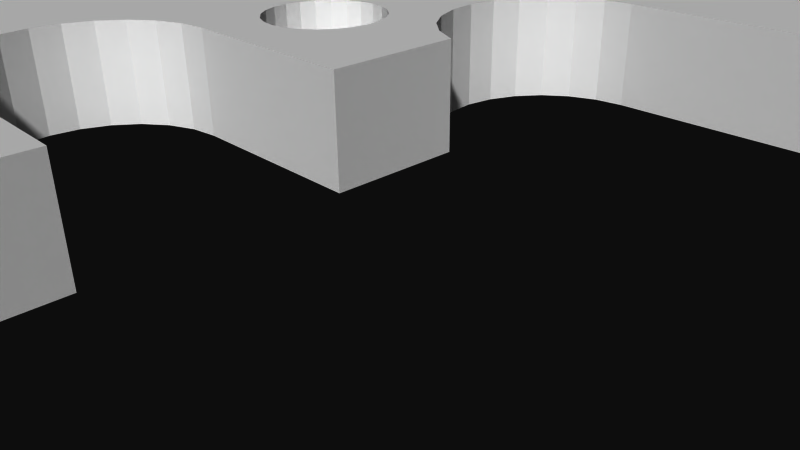 # Source: 12237.blend  (saved by Blender 2.72.0; exported with 4.5.12 LTS)
import bpy
from mathutils import Matrix  # noqa: F401  (used for matrix-valued properties, if any)

bpy.ops.wm.read_factory_settings(use_empty=True)
scene = bpy.context.scene
scene.name = 'Scene'

# ---- collections
col_collection_1 = bpy.data.collections.new('Collection 1'); scene.collection.children.link(col_collection_1)

# ---- materials (node trees are filled in below, after node groups)
mat_material = bpy.data.materials.new('Material')
mat_material.alpha_threshold = 0.0
mat_material.use_transparent_shadow = False
mat_material.diffuse_color = (1.0, 1.0, 1.0, 1.0)
mat_material.specular_color = (0.902, 0.902, 0.902)
mat_material.roughness = 0.5

# ---- material node trees

# ---- world
world_world = bpy.data.worlds.new('World'); scene.world = world_world
world_world.color = (0.05088, 0.05088, 0.05088)
world_world.use_sun_shadow = False
world_world.sun_shadow_jitter_overblur = 0.0
world_world.cycles.sampling_method = 'MANUAL'
world_world.cycles.sample_map_resolution = 256

# ---- cameras
cam_camera = bpy.data.cameras.new('Camera')
cam_camera.clip_end = 100.0
cam_camera.lens = 35.0
cam_camera.sensor_width = 32.0
cam_camera.sensor_height = 18.0
cam_camera.ortho_scale = 7.314
cam_camera.dof.focus_distance = 0.0
cam_camera.dof.aperture_fstop = 128.0

# ---- meshes
me_model = bpy.data.meshes.new('Model')
me_model.from_pydata([(-7.053, -1.143, 3.6), (-7.053, 1.143, 3.6), (-7.403, 1.143, 3.647), (-7.403, -1.143, 3.647), (-7.729, -1.143, 3.782), (-7.729, 1.143, 3.782), (-8.009, -1.143, 3.997), (-8.009, 1.143, 3.997), (-8.224, -1.143, 4.277), (-8.224, 1.143, 4.277), (-8.359, -1.143, 4.603), (-8.359, 1.143, 4.603), (-8.406, -1.143, 4.953), (-8.406, 1.143, 4.953), (-8.359, -1.143, 5.303), (-8.224, -1.143, 5.629), (-8.359, 1.143, 5.303), (-8.224, 1.143, 5.629), (-8.009, -1.143, 5.909), (-8.009, 1.143, 5.909), (-7.729, -1.143, 6.124), (-7.403, -1.143, 6.259), (-7.729, 1.143, 6.124), (-7.403, 1.143, 6.259), (-7.053, -1.143, 6.306), (-7.053, 1.143, 6.306), (41.23, -1.143, 3.6), (41.23, 1.143, 3.6), (40.88, 1.143, 3.647), (40.88, -1.143, 3.647), (40.56, -1.143, 3.782), (40.56, 1.143, 3.782), (40.28, -1.143, 3.997), (40.28, 1.143, 3.997), (40.06, -1.143, 4.277), (40.06, 1.143, 4.277), (39.93, -1.143, 4.603), (39.93, 1.143, 4.603), (39.88, -1.143, 4.953), (39.88, 1.143, 4.953), (39.93, -1.143, 5.303), (40.06, -1.143, 5.629), (39.93, 1.143, 5.303), (40.06, 1.143, 5.629), (40.28, -1.143, 5.909), (40.28, 1.143, 5.909), (40.56, -1.143, 6.124), (40.88, -1.143, 6.259), (40.56, 1.143, 6.124), (40.88, 1.143, 6.259), (41.23, -1.143, 6.306), (41.23, 1.143, 6.306), (-7.053, -1.143, -6.306), (-7.053, 1.143, -6.306), (-7.403, 1.143, -6.259), (-7.403, -1.143, -6.259), (-7.729, -1.143, -6.124), (-7.729, 1.143, -6.124), (-8.009, -1.143, -5.909), (-8.009, 1.143, -5.909), (-8.224, -1.143, -5.629), (-8.224, 1.143, -5.629), (-8.359, -1.143, -5.303), (-8.359, 1.143, -5.303), (-8.406, -1.143, -4.953), (-8.406, 1.143, -4.953), (-8.359, -1.143, -4.603), (-8.224, -1.143, -4.277), (-8.359, 1.143, -4.603), (-8.224, 1.143, -4.277), (-8.009, -1.143, -3.997), (-8.009, 1.143, -3.997), (-7.729, -1.143, -3.782), (-7.403, -1.143, -3.647), (-7.729, 1.143, -3.782), (-7.403, 1.143, -3.647), (-7.053, -1.143, -3.6), (-7.053, 1.143, -3.6), (41.23, -1.143, -6.306), (41.23, 1.143, -6.306), (40.88, 1.143, -6.259), (40.88, -1.143, -6.259), (40.56, -1.143, -6.124), (40.56, 1.143, -6.124), (40.28, -1.143, -5.909), (40.28, 1.143, -5.909), (40.06, -1.143, -5.629), (40.06, 1.143, -5.629), (39.93, -1.143, -5.303), (39.93, 1.143, -5.303), (39.88, -1.143, -4.953), (39.88, 1.143, -4.953), (39.93, -1.143, -4.603), (40.06, -1.143, -4.277), (39.93, 1.143, -4.603), (40.06, 1.143, -4.277), (40.28, -1.143, -3.997), (40.28, 1.143, -3.997), (40.56, -1.143, -3.782), (40.88, -1.143, -3.647), (40.56, 1.143, -3.782), (40.88, 1.143, -3.647), (41.23, -1.143, -3.6), (41.23, 1.143, -3.6), (-17.88, -1.143, -7.297), (-17.42, -1.143, -7.358), (-17.42, 1.143, -7.358), (-18.3, -1.143, -7.119), (-17.88, 1.143, -7.297), (-18.67, -1.143, -6.837), (-18.3, 1.143, -7.119), (-18.67, 1.143, -6.837), (-18.96, -1.143, -6.469), (-18.96, 1.143, -6.469), (-19.13, -1.143, -6.04), (-19.13, 1.143, -6.04), (-19.19, -1.143, -5.58), (-19.13, -1.143, -5.119), (-19.19, 1.143, -5.58), (-19.13, 1.143, -5.119), (-18.96, -1.143, -4.691), (-18.96, 1.143, -4.691), (-18.67, -1.143, -4.322), (-18.3, -1.143, -4.04), (-18.67, 1.143, -4.322), (-17.88, -1.143, -3.862), (-18.3, 1.143, -4.04), (-17.88, 1.143, -3.862), (-17.42, -1.143, -3.802), (-17.42, 1.143, -3.802), (-17.88, -1.143, 3.862), (-17.42, -1.143, 3.802), (-17.42, 1.143, 3.802), (-18.3, -1.143, 4.04), (-17.88, 1.143, 3.862), (-18.67, -1.143, 4.322), (-18.3, 1.143, 4.04), (-18.67, 1.143, 4.322), (-18.96, -1.143, 4.691), (-18.96, 1.143, 4.691), (-19.13, -1.143, 5.119), (-19.13, 1.143, 5.119), (-19.19, -1.143, 5.58), (-19.13, -1.143, 6.04), (-19.19, 1.143, 5.58), (-19.13, 1.143, 6.04), (-18.96, -1.143, 6.469), (-18.96, 1.143, 6.469), (-18.67, -1.143, 6.837), (-18.3, -1.143, 7.119), (-18.67, 1.143, 6.837), (-17.88, -1.143, 7.297), (-18.3, 1.143, 7.119), (-17.88, 1.143, 7.297), (-17.42, -1.143, 7.358), (-17.42, 1.143, 7.358), (-44.82, -1.143, -7.297), (-44.36, -1.143, -7.358), (-44.36, 1.143, -7.358), (-45.25, -1.143, -7.119), (-44.82, 1.143, -7.297), (-45.61, -1.143, -6.837), (-45.25, 1.143, -7.119), (-45.61, 1.143, -6.837), (-45.9, -1.143, -6.469), (-45.9, 1.143, -6.469), (-46.07, -1.143, -6.04), (-46.07, 1.143, -6.04), (-46.13, -1.143, -5.58), (-46.07, -1.143, -5.119), (-46.13, 1.143, -5.58), (-46.07, 1.143, -5.119), (-45.9, -1.143, -4.691), (-45.9, 1.143, -4.691), (-45.61, -1.143, -4.322), (-45.25, -1.143, -4.04), (-45.61, 1.143, -4.322), (-44.82, -1.143, -3.862), (-45.25, 1.143, -4.04), (-44.82, 1.143, -3.862), (-44.36, -1.143, -3.802), (-44.36, 1.143, -3.802), (-44.82, -1.143, 3.862), (-44.36, -1.143, 3.802), (-44.36, 1.143, 3.802), (-45.25, -1.143, 4.04), (-44.82, 1.143, 3.862), (-45.61, -1.143, 4.322), (-45.25, 1.143, 4.04), (-45.61, 1.143, 4.322), (-45.9, -1.143, 4.691), (-45.9, 1.143, 4.691), (-46.07, -1.143, 5.119), (-46.07, 1.143, 5.119), (-46.13, -1.143, 5.58), (-46.07, -1.143, 6.04), (-46.13, 1.143, 5.58), (-46.07, 1.143, 6.04), (-45.9, -1.143, 6.469), (-45.9, 1.143, 6.469), (-45.61, -1.143, 6.837), (-45.25, -1.143, 7.119), (-45.61, 1.143, 6.837), (-44.82, -1.143, 7.297), (-45.25, 1.143, 7.119), (-44.82, 1.143, 7.297), (-44.36, -1.143, 7.358), (-44.36, 1.143, 7.358), (-38.26, -1.143, 10.42), (-37.8, -1.143, 10.36), (-37.8, 1.143, 10.36), (-38.69, -1.143, 10.6), (-38.26, 1.143, 10.42), (-39.06, -1.143, 10.88), (-38.69, 1.143, 10.6), (-39.06, 1.143, 10.88), (-39.34, -1.143, 11.25), (-39.34, 1.143, 11.25), (-39.52, -1.143, 11.68), (-39.52, 1.143, 11.68), (-39.58, -1.143, 12.14), (-39.52, -1.143, 12.6), (-39.58, 1.143, 12.14), (-39.52, 1.143, 12.6), (-39.34, -1.143, 13.02), (-39.34, 1.143, 13.02), (-39.06, -1.143, 13.39), (-38.69, -1.143, 13.67), (-39.06, 1.143, 13.39), (-38.26, -1.143, 13.85), (-38.69, 1.143, 13.67), (-38.26, 1.143, 13.85), (-37.8, -1.143, 13.91), (-37.8, 1.143, 13.91), (-24.43, -1.143, 10.42), (-23.97, -1.143, 10.36), (-23.97, 1.143, 10.36), (-24.86, -1.143, 10.6), (-24.43, 1.143, 10.42), (-25.23, -1.143, 10.88), (-24.86, 1.143, 10.6), (-25.23, 1.143, 10.88), (-25.51, -1.143, 11.25), (-25.51, 1.143, 11.25), (-25.69, -1.143, 11.68), (-25.69, 1.143, 11.68), (-25.75, -1.143, 12.14), (-25.69, -1.143, 12.6), (-25.75, 1.143, 12.14), (-25.69, 1.143, 12.6), (-25.51, -1.143, 13.02), (-25.51, 1.143, 13.02), (-25.23, -1.143, 13.39), (-24.86, -1.143, 13.67), (-25.23, 1.143, 13.39), (-24.43, -1.143, 13.85), (-24.86, 1.143, 13.67), (-24.43, 1.143, 13.85), (-23.97, -1.143, 13.91), (-23.97, 1.143, 13.91), (-38.26, -1.143, -13.85), (-37.8, -1.143, -13.91), (-37.8, 1.143, -13.91), (-38.69, -1.143, -13.67), (-38.26, 1.143, -13.85), (-39.06, -1.143, -13.39), (-38.69, 1.143, -13.67), (-39.06, 1.143, -13.39), (-39.34, -1.143, -13.02), (-39.34, 1.143, -13.02), (-39.52, -1.143, -12.6), (-39.52, 1.143, -12.6), (-39.58, -1.143, -12.14), (-39.52, -1.143, -11.68), (-39.58, 1.143, -12.14), (-39.52, 1.143, -11.68), (-39.34, -1.143, -11.25), (-39.34, 1.143, -11.25), (-39.06, -1.143, -10.88), (-38.69, -1.143, -10.6), (-39.06, 1.143, -10.88), (-38.26, -1.143, -10.42), (-38.69, 1.143, -10.6), (-38.26, 1.143, -10.42), (-37.8, -1.143, -10.36), (-37.8, 1.143, -10.36), (-24.43, -1.143, -13.85), (-23.97, -1.143, -13.91), (-23.97, 1.143, -13.91), (-24.86, -1.143, -13.67), (-24.43, 1.143, -13.85), (-25.23, -1.143, -13.39), (-24.86, 1.143, -13.67), (-25.23, 1.143, -13.39), (-25.51, -1.143, -13.02), (-25.51, 1.143, -13.02), (-25.69, -1.143, -12.6), (-25.69, 1.143, -12.6), (-25.75, -1.143, -12.14), (-25.69, -1.143, -11.68), (-25.75, 1.143, -12.14), (-25.69, 1.143, -11.68), (-25.51, -1.143, -11.25), (-25.51, 1.143, -11.25), (-25.23, -1.143, -10.88), (-24.86, -1.143, -10.6), (-25.23, 1.143, -10.88), (-24.43, -1.143, -10.42), (-24.86, 1.143, -10.6), (-24.43, 1.143, -10.42), (-23.97, -1.143, -10.36), (-23.97, 1.143, -10.36), (-17.88, -1.143, 11.75), (-17.42, -1.143, 11.69), (-17.42, 1.143, 11.69), (-18.3, -1.143, 11.93), (-17.88, 1.143, 11.75), (-18.67, -1.143, 12.21), (-18.3, 1.143, 11.93), (-18.67, 1.143, 12.21), (-18.96, -1.143, 12.58), (-18.96, 1.143, 12.58), (-19.13, -1.143, 13.01), (-19.13, 1.143, 13.01), (-19.19, -1.143, 13.47), (-19.13, -1.143, 13.93), (-19.19, 1.143, 13.47), (-19.13, 1.143, 13.93), (-18.96, -1.143, 14.36), (-18.96, 1.143, 14.36), (-18.67, -1.143, 14.73), (-18.3, -1.143, 15.01), (-18.67, 1.143, 14.73), (-17.88, -1.143, 15.19), (-18.3, 1.143, 15.01), (-17.88, 1.143, 15.19), (-17.42, -1.143, 15.25), (-17.42, 1.143, 15.25), (-44.82, -1.143, 11.75), (-44.36, -1.143, 11.69), (-44.36, 1.143, 11.69), (-45.25, -1.143, 11.93), (-44.82, 1.143, 11.75), (-45.61, -1.143, 12.21), (-45.25, 1.143, 11.93), (-45.61, 1.143, 12.21), (-45.9, -1.143, 12.58), (-45.9, 1.143, 12.58), (-46.07, -1.143, 13.01), (-46.07, 1.143, 13.01), (-46.13, -1.143, 13.47), (-46.07, -1.143, 13.93), (-46.13, 1.143, 13.47), (-46.07, 1.143, 13.93), (-45.9, -1.143, 14.36), (-45.9, 1.143, 14.36), (-45.61, -1.143, 14.73), (-45.25, -1.143, 15.01), (-45.61, 1.143, 14.73), (-44.82, -1.143, 15.19), (-45.25, 1.143, 15.01), (-44.82, 1.143, 15.19), (-44.36, -1.143, 15.25), (-44.36, 1.143, 15.25), (-44.82, -1.143, -15.19), (-44.36, -1.143, -15.25), (-44.36, 1.143, -15.25), (-45.25, -1.143, -15.01), (-44.82, 1.143, -15.19), (-45.61, -1.143, -14.73), (-45.25, 1.143, -15.01), (-45.61, 1.143, -14.73), (-45.9, -1.143, -14.36), (-45.9, 1.143, -14.36), (-46.07, -1.143, -13.93), (-46.07, 1.143, -13.93), (-46.13, -1.143, -13.47), (-46.07, -1.143, -13.01), (-46.13, 1.143, -13.47), (-46.07, 1.143, -13.01), (-45.9, -1.143, -12.58), (-45.9, 1.143, -12.58), (-45.61, -1.143, -12.21), (-45.25, -1.143, -11.93), (-45.61, 1.143, -12.21), (-44.82, -1.143, -11.75), (-45.25, 1.143, -11.93), (-44.82, 1.143, -11.75), (-44.36, -1.143, -11.69), (-44.36, 1.143, -11.69), (-17.88, -1.143, -15.19), (-17.42, -1.143, -15.25), (-17.42, 1.143, -15.25), (-18.3, -1.143, -15.01), (-17.88, 1.143, -15.19), (-18.67, -1.143, -14.73), (-18.3, 1.143, -15.01), (-18.67, 1.143, -14.73), (-18.96, -1.143, -14.36), (-18.96, 1.143, -14.36), (-19.13, -1.143, -13.93), (-19.13, 1.143, -13.93), (-19.19, -1.143, -13.47), (-19.13, -1.143, -13.01), (-19.19, 1.143, -13.47), (-19.13, 1.143, -13.01), (-18.96, -1.143, -12.58), (-18.96, 1.143, -12.58), (-18.67, -1.143, -12.21), (-18.3, -1.143, -11.93), (-18.67, 1.143, -12.21), (-17.88, -1.143, -11.75), (-18.3, 1.143, -11.93), (-17.88, 1.143, -11.75), (-17.42, -1.143, -11.69), (-17.42, 1.143, -11.69), (-23.97, -1.143, 5.137), (-23.97, 1.143, 5.137), (-24.43, 1.143, 5.197), (-24.43, -1.143, 5.197), (-24.86, -1.143, 5.375), (-24.86, 1.143, 5.375), (-25.23, -1.143, 5.658), (-25.23, 1.143, 5.658), (-25.51, -1.143, 6.026), (-25.51, 1.143, 6.026), (-25.69, -1.143, 6.455), (-25.69, 1.143, 6.455), (-25.75, -1.143, 6.915), (-25.75, 1.143, 6.915), (-25.69, -1.143, 7.375), (-25.69, 1.143, 7.375), (-25.51, -1.143, 7.804), (-25.51, 1.143, 7.804), (-25.23, -1.143, 8.172), (-25.23, 1.143, 8.172), (-24.86, -1.143, 8.455), (-24.86, 1.143, 8.455), (-24.43, -1.143, 8.632), (-24.43, 1.143, 8.632), (-23.97, -1.143, 8.693), (-23.97, 1.143, 8.693), (-30.89, -1.143, 8.001), (-30.89, 1.143, 8.001), (-31.35, 1.143, 8.062), (-31.35, -1.143, 8.062), (-31.77, -1.143, 8.239), (-31.77, 1.143, 8.239), (-32.14, -1.143, 8.522), (-32.14, 1.143, 8.522), (-32.43, -1.143, 8.89), (-32.43, 1.143, 8.89), (-32.6, -1.143, 9.319), (-32.6, 1.143, 9.319), (-32.66, -1.143, 9.779), (-32.66, 1.143, 9.779), (-32.6, -1.143, 10.24), (-32.6, 1.143, 10.24), (-32.43, -1.143, 10.67), (-32.43, 1.143, 10.67), (-32.14, -1.143, 11.04), (-32.14, 1.143, 11.04), (-31.77, -1.143, 11.32), (-31.77, 1.143, 11.32), (-31.35, -1.143, 11.5), (-31.35, 1.143, 11.5), (-30.89, -1.143, 11.56), (-30.89, 1.143, 11.56), (-37.8, -1.143, 5.137), (-37.8, 1.143, 5.137), (-38.26, 1.143, 5.197), (-38.26, -1.143, 5.197), (-38.69, -1.143, 5.375), (-38.69, 1.143, 5.375), (-39.06, -1.143, 5.658), (-39.06, 1.143, 5.658), (-39.34, -1.143, 6.026), (-39.34, 1.143, 6.026), (-39.52, -1.143, 6.455), (-39.52, 1.143, 6.455), (-39.58, -1.143, 6.915), (-39.58, 1.143, 6.915), (-39.52, -1.143, 7.375), (-39.52, 1.143, 7.375), (-39.34, -1.143, 7.804), (-39.34, 1.143, 7.804), (-39.06, -1.143, 8.172), (-39.06, 1.143, 8.172), (-38.69, -1.143, 8.455), (-38.69, 1.143, 8.455), (-38.26, -1.143, 8.632), (-38.26, 1.143, 8.632), (-37.8, -1.143, 8.693), (-37.8, 1.143, 8.693), (-40.66, -1.143, -1.778), (-40.66, 1.143, -1.778), (-41.12, 1.143, -1.717), (-41.12, -1.143, -1.717), (-41.55, -1.143, -1.54), (-41.55, 1.143, -1.54), (-41.92, -1.143, -1.257), (-41.92, 1.143, -1.257), (-42.2, -1.143, -0.889), (-42.2, 1.143, -0.889), (-42.38, -1.143, -0.4602), (-42.38, 1.143, -0.4602), (-42.44, -1.143, -3.266e-16), (-42.44, 1.143, -3.266e-16), (-42.38, -1.143, 0.4602), (-42.38, 1.143, 0.4602), (-42.2, -1.143, 0.889), (-42.2, 1.143, 0.889), (-41.92, -1.143, 1.257), (-41.92, 1.143, 1.257), (-41.55, -1.143, 1.54), (-41.55, 1.143, 1.54), (-41.12, -1.143, 1.717), (-41.12, 1.143, 1.717), (-40.66, -1.143, 1.778), (-40.66, 1.143, 1.778), (-37.8, -1.143, -8.693), (-37.8, 1.143, -8.693), (-38.26, 1.143, -8.632), (-38.26, -1.143, -8.632), (-38.69, -1.143, -8.455), (-38.69, 1.143, -8.455), (-39.06, -1.143, -8.172), (-39.06, 1.143, -8.172), (-39.34, -1.143, -7.804), (-39.34, 1.143, -7.804), (-39.52, -1.143, -7.375), (-39.52, 1.143, -7.375), (-39.58, -1.143, -6.915), (-39.58, 1.143, -6.915), (-39.52, -1.143, -6.455), (-39.52, 1.143, -6.455), (-39.34, -1.143, -6.026), (-39.34, 1.143, -6.026), (-39.06, -1.143, -5.658), (-39.06, 1.143, -5.658), (-38.69, -1.143, -5.375), (-38.69, 1.143, -5.375), (-38.26, -1.143, -5.197), (-38.26, 1.143, -5.197), (-37.8, -1.143, -5.137), (-37.8, 1.143, -5.137), (-30.89, -1.143, -11.56), (-30.89, 1.143, -11.56), (-31.35, 1.143, -11.5), (-31.35, -1.143, -11.5), (-31.77, -1.143, -11.32), (-31.77, 1.143, -11.32), (-32.14, -1.143, -11.04), (-32.14, 1.143, -11.04), (-32.43, -1.143, -10.67), (-32.43, 1.143, -10.67), (-32.6, -1.143, -10.24), (-32.6, 1.143, -10.24), (-32.66, -1.143, -9.779), (-32.66, 1.143, -9.779), (-32.6, -1.143, -9.319), (-32.6, 1.143, -9.319), (-32.43, -1.143, -8.89), (-32.43, 1.143, -8.89), (-32.14, -1.143, -8.522), (-32.14, 1.143, -8.522), (-31.77, -1.143, -8.239), (-31.77, 1.143, -8.239), (-31.35, -1.143, -8.062), (-31.35, 1.143, -8.062), (-30.89, -1.143, -8.001), (-30.89, 1.143, -8.001), (-23.97, -1.143, -8.693), (-23.97, 1.143, -8.693), (-24.43, 1.143, -8.632), (-24.43, -1.143, -8.632), (-24.86, -1.143, -8.455), (-24.86, 1.143, -8.455), (-25.23, -1.143, -8.172), (-25.23, 1.143, -8.172), (-25.51, -1.143, -7.804), (-25.51, 1.143, -7.804), (-25.69, -1.143, -7.375), (-25.69, 1.143, -7.375), (-25.75, -1.143, -6.915), (-25.75, 1.143, -6.915), (-25.69, -1.143, -6.455), (-25.69, 1.143, -6.455), (-25.51, -1.143, -6.026), (-25.51, 1.143, -6.026), (-25.23, -1.143, -5.658), (-25.23, 1.143, -5.658), (-24.86, -1.143, -5.375), (-24.86, 1.143, -5.375), (-24.43, -1.143, -5.197), (-24.43, 1.143, -5.197), (-23.97, -1.143, -5.137), (-23.97, 1.143, -5.137), (-35.38, -1.143, 4.499), (-35.38, 1.143, 4.499), (-34.76, 1.143, 5.048), (-34.76, -1.143, 5.048), (-31.72, -1.143, -6.308), (-30.89, -1.143, -6.363), (-30.89, 1.143, -6.363), (-34.07, 1.143, 5.51), (-34.07, -1.143, 5.51), (-31.72, 1.143, -6.308), (-33.32, 1.143, 5.878), (-33.32, -1.143, 5.878), (-32.53, -1.143, 6.146), (-32.53, -1.143, -6.146), (-32.53, 1.143, -6.146), (-33.32, -1.143, -5.878), (-32.53, 1.143, 6.146), (-31.72, 1.143, 6.308), (-34.07, -1.143, -5.51), (-33.32, 1.143, -5.878), (-31.72, -1.143, 6.308), (-30.89, -1.143, 6.363), (-30.89, 1.143, 6.363), (-34.07, 1.143, -5.51), (-34.76, -1.143, -5.048), (-34.76, 1.143, -5.048), (-35.38, -1.143, -4.499), (-35.93, -1.143, -3.873), (-35.38, 1.143, -4.499), (-36.4, -1.143, -3.181), (-35.93, 1.143, -3.873), (-36.76, -1.143, -2.435), (-36.4, 1.143, -3.181), (-36.76, 1.143, -2.435), (-37.03, -1.143, -1.647), (-37.03, 1.143, -1.647), (-37.19, -1.143, -0.8305), (-37.19, 1.143, -0.8305), (-37.25, 1.143, -1.169e-15), (-37.25, -1.143, -1.169e-15), (-37.19, -1.143, 0.8305), (-37.19, 1.143, 0.8305), (-37.03, 1.143, 1.647), (-37.03, -1.143, 1.647), (-36.76, 1.143, 2.435), (-36.76, -1.143, 2.435), (-36.4, -1.143, 3.181), (-36.4, 1.143, 3.181), (-35.93, 1.143, 3.873), (-35.93, -1.143, 3.873), (-21.11, -1.143, -1.778), (-21.11, 1.143, -1.778), (-21.57, 1.143, -1.717), (-21.57, -1.143, -1.717), (-22.0, -1.143, -1.54), (-22.0, 1.143, -1.54), (-22.36, -1.143, -1.257), (-22.36, 1.143, -1.257), (-22.65, -1.143, -0.889), (-22.65, 1.143, -0.889), (-22.82, -1.143, -0.4602), (-22.82, 1.143, -0.4602), (-22.88, -1.143, -3.266e-16), (-22.88, 1.143, -3.266e-16), (-22.82, -1.143, 0.4602), (-22.82, 1.143, 0.4602), (-22.65, -1.143, 0.889), (-22.65, 1.143, 0.889), (-22.36, -1.143, 1.257), (-22.36, 1.143, 1.257), (-22.0, -1.143, 1.54), (-22.0, 1.143, 1.54), (-21.57, -1.143, 1.717), (-21.57, 1.143, 1.717), (-21.11, -1.143, 1.778), (-21.11, 1.143, 1.778), (45.55, -1.143, 16.13), (45.55, -1.143, 4.437), (45.55, 1.143, 16.13), (45.55, 1.143, 4.437), (-16.16, 1.143, -4.322), (-10.26, 1.143, -0.641), (-10.01, 1.143, -1.238), (-47.46, 1.143, 16.58), (-47.33, 1.143, 16.68), (-47.18, 1.143, 16.74), (-15.88, 1.143, -4.691), (-15.7, 1.143, -5.119), (-47.65, 1.143, 16.13), (-47.63, 1.143, 16.29), (-47.56, 1.143, 16.45), (-47.01, 1.143, 16.76), (-9.617, 1.143, -1.751), (-22.25, 1.143, -11.68), (-22.43, 1.143, -11.25), (-43.9, 1.143, 15.19), (-22.19, 1.143, -12.14), (-7.866, 1.143, 2.477), (-6.703, 1.143, 3.647), (-3.738, 1.143, 2.477), (-5.747, 1.143, 4.603), (-3.738, 1.143, 5.328), (-5.882, 1.143, 4.277), (-6.097, 1.143, 3.997), (-6.377, 1.143, 3.782), (-22.25, 1.143, -12.6), (-22.43, 1.143, -13.02), (-22.71, 1.143, -13.39), (-42.64, 1.143, 13.93), (-42.82, 1.143, 14.36), (-16.96, 1.143, -11.75), (-16.96, 1.143, -7.297), (-23.08, 1.143, -13.67), (-16.53, 1.143, -11.93), (-43.1, 1.143, 14.73), (-16.53, 1.143, -7.119), (-42.58, 1.143, 13.47), (-8.507, 1.143, -2.392), (-7.866, 1.143, -2.477), (-9.104, 1.143, -2.145), (-23.51, 1.143, -13.85), (-42.64, 1.143, 13.01), (-16.16, 1.143, -12.21), (-16.16, 1.143, -6.837), (-15.88, 1.143, -6.469), (-43.47, 1.143, 15.01), (-15.64, 1.143, -5.58), (-42.82, 1.143, 12.58), (-15.88, 1.143, -12.58), (-43.9, 1.143, 11.75), (-43.9, 1.143, 7.297), (3.904, 1.143, 14.36), (3.621, 1.143, 14.73), (11.51, 1.143, 14.73), (-43.1, 1.143, 12.21), (3.253, 1.143, 15.01), (11.88, 1.143, 15.01), (2.824, 1.143, 15.19), (-37.34, 1.143, 13.85), (-43.47, 1.143, 11.93), (-43.47, 1.143, 7.119), (11.22, 1.143, 14.36), (-15.7, 1.143, -6.04), (-6.703, 1.143, -3.647), (12.3, 1.143, 15.19), (4.142, 1.143, 13.47), (4.081, 1.143, 13.93), (11.05, 1.143, 13.93), (-47.01, 1.143, -16.76), (10.99, 1.143, 13.47), (2.364, 1.143, 15.25), (12.76, 1.143, 15.25), (3.904, 1.143, 12.58), (4.081, 1.143, 13.01), (11.05, 1.143, 13.01), (11.22, 1.143, 12.58), (-6.377, 1.143, -3.782), (-3.738, 1.143, -2.477), (-6.097, 1.143, -3.997), (-5.882, 1.143, -4.277), (-5.747, 1.143, -4.603), (-43.1, 1.143, 6.837), (-42.82, 1.143, 6.469), (3.621, 1.143, 12.21), (11.51, 1.143, 12.21), (-42.64, 1.143, 6.04), (-37.34, 1.143, 10.42), (-36.91, 1.143, 10.6), (-37.34, 1.143, 8.632), (-42.58, 1.143, 5.58), (3.253, 1.143, 11.93), (11.88, 1.143, 11.93), (-42.64, 1.143, 5.119), (-36.54, 1.143, 10.88), (-36.91, 1.143, 8.455), (-36.54, 1.143, 8.172), (-42.82, 1.143, 4.691), (-5.882, 1.143, -5.629), (-5.747, 1.143, -5.303), (-4.798, 1.143, -6.008), (-5.7, 1.143, -4.953), (-4.312, 1.143, -5.6), (-6.097, 1.143, -5.909), (-5.164, 1.143, -6.527), (-6.377, 1.143, -6.124), (-43.9, 1.143, 3.862), (-43.47, 1.143, 4.04), (-3.738, 1.143, -5.328), (-5.386, 1.143, -7.122), (-6.703, 1.143, -6.259), (-36.02, 1.143, 12.14), (-36.08, 1.143, 12.6), (-43.1, 1.143, 4.322), (-5.449, 1.143, -7.754), (-36.26, 1.143, 13.02), (-36.08, 1.143, 11.68), (-5.35, 1.143, -8.381), (-36.54, 1.143, 13.39), (-7.545, 1.143, -12.21), (-36.26, 1.143, 11.25), (14.78, 1.143, 14.73), (14.42, 1.143, 15.01), (19.4, 1.143, 14.73), (-7.827, 1.143, -12.58), (-7.176, 1.143, -11.93), (19.11, 1.143, 14.36), (15.07, 1.143, 14.36), (-36.26, 1.143, 7.804), (19.76, 1.143, 15.01), (-36.91, 1.143, 13.67), (-5.095, 1.143, -8.962), (-6.748, 1.143, -11.75), (-15.7, 1.143, -13.01), (-8.005, 1.143, -13.01), (-40.2, 1.143, 1.717), (13.99, 1.143, 15.19), (20.19, 1.143, 15.19), (15.24, 1.143, 13.93), (18.94, 1.143, 13.93), (-36.08, 1.143, 7.375), (-8.065, 1.143, -13.47), (-15.64, 1.143, -13.47), (-39.78, 1.143, 1.54), (-6.287, 1.143, -11.69), (-4.7, 1.143, -9.459), (15.3, 1.143, 13.47), (18.88, 1.143, 13.47), (13.53, 1.143, 15.25), (20.65, 1.143, 15.25), (-8.005, 1.143, -13.93), (-15.7, 1.143, -13.93), (15.24, 1.143, 13.01), (18.94, 1.143, 13.01), (15.07, 1.143, 12.58), (-5.525, 1.143, -11.69), (-15.88, 1.143, -14.36), (-7.827, 1.143, -14.36), (19.11, 1.143, 12.58), (-4.192, 1.143, -9.84), (-5.065, 1.143, -11.75), (-16.16, 1.143, -14.73), (-7.545, 1.143, -14.73), (-43.9, 1.143, -3.862), (14.78, 1.143, 12.21), (19.4, 1.143, 12.21), (-3.603, 1.143, -10.08), (-4.636, 1.143, -11.93), (-16.53, 1.143, -15.01), (-7.176, 1.143, -15.01), (-36.54, 1.143, 5.658), (-36.26, 1.143, 6.026), (14.42, 1.143, 11.93), (19.76, 1.143, 11.93), (-36.91, 1.143, 5.375), (-37.34, 1.143, 5.197), (-2.974, 1.143, -10.16), (-4.268, 1.143, -12.21), (-36.08, 1.143, 6.455), (-16.96, 1.143, -15.19), (-6.748, 1.143, -15.19), (-36.02, 1.143, 6.915), (13.99, 1.143, 11.75), (20.19, 1.143, 11.75), (-3.986, 1.143, -12.58), (-43.47, 1.143, -4.04), (-6.287, 1.143, -15.25), (-3.808, 1.143, -13.01), (-39.41, 1.143, 1.257), (-43.1, 1.143, -4.322), (-39.12, 1.143, 0.889), (-30.43, 1.143, 11.5), (0.3446, 1.143, -12.21), (0.7128, 1.143, -11.93), (-30.0, 1.143, 11.32), (0.06204, 1.143, -12.58), (1.142, 1.143, -11.75), (-0.1156, 1.143, -13.01), (-3.747, 1.143, -13.47), (-29.63, 1.143, 11.04), (-0.1762, 1.143, -13.47), (-3.808, 1.143, -13.93), (-0.1156, 1.143, -13.93), (-4.268, 1.143, -14.73), (-3.986, 1.143, -14.36), (0.06204, 1.143, -14.36), (-42.82, 1.143, -4.691), (0.3446, 1.143, -14.73), (-38.95, 1.143, 0.4602), (0.7128, 1.143, -15.01), (-5.065, 1.143, -15.19), (-4.636, 1.143, -15.01), (-29.35, 1.143, 10.67), (22.96, 1.143, 14.36), (22.67, 1.143, 14.73), (30.56, 1.143, 14.73), (22.3, 1.143, 15.01), (-29.17, 1.143, 10.24), (30.93, 1.143, 15.01), (23.13, 1.143, 13.93), (30.28, 1.143, 14.36), (30.1, 1.143, 13.93), (-30.43, 1.143, 8.062), (23.19, 1.143, 13.47), (-38.89, 1.143, 5.037e-16), (21.88, 1.143, 15.19), (31.36, 1.143, 15.19), (-38.95, 1.143, -0.4602), (21.42, 1.143, 15.25), (1.142, 1.143, -15.19), (-29.11, 1.143, 9.779), (23.13, 1.143, 13.01), (30.04, 1.143, 13.47), (31.82, 1.143, 15.25), (-30.06, 1.143, 6.308), (1.602, 1.143, -15.25), (-30.0, 1.143, 8.239), (-5.525, 1.143, -15.25), (-39.12, 1.143, -0.889), (30.1, 1.143, 13.01), (22.96, 1.143, 12.58), (30.28, 1.143, 12.58), (-39.41, 1.143, -1.257), (-29.63, 1.143, 8.522), (-29.24, 1.143, 6.146), (22.67, 1.143, 12.21), (30.56, 1.143, 12.21), (22.3, 1.143, 11.93), (30.93, 1.143, 11.93), (-39.78, 1.143, -1.54), (-29.35, 1.143, 8.89), (-28.45, 1.143, 5.878), (-42.64, 1.143, -5.119), (-29.17, 1.143, 9.319), (-23.08, 1.143, 13.67), (-23.51, 1.143, 13.85), (-42.58, 1.143, -5.58), (3.621, 1.143, -12.21), (3.253, 1.143, -11.93), (11.88, 1.143, -11.93), (11.51, 1.143, -12.21), (-40.2, 1.143, -1.717), (3.904, 1.143, -12.58), (11.22, 1.143, -12.58), (38.45, 1.143, 14.73), (33.83, 1.143, 14.73), (38.82, 1.143, 15.01), (33.47, 1.143, 15.01), (38.17, 1.143, 14.36), (34.12, 1.143, 14.36), (-22.71, 1.143, 13.39), (4.081, 1.143, -13.01), (11.05, 1.143, -13.01), (37.99, 1.143, 13.93), (34.3, 1.143, 13.93), (-42.64, 1.143, -6.04), (39.24, 1.143, 15.19), (33.04, 1.143, 15.19), (10.99, 1.143, -13.47), (4.142, 1.143, -13.47), (-22.43, 1.143, 13.02), (37.93, 1.143, 13.47), (34.36, 1.143, 13.47), (34.3, 1.143, 13.01), (11.05, 1.143, -13.93), (-43.9, 1.143, -7.297), (4.081, 1.143, -13.93), (37.99, 1.143, 13.01), (-42.82, 1.143, -6.469), (-23.51, 1.143, 10.42), (11.22, 1.143, -14.36), (-27.7, 1.143, 5.51), (3.904, 1.143, -14.36), (-22.25, 1.143, 12.6), (-43.9, 1.143, -11.75), (-37.34, 1.143, -5.197), (3.621, 1.143, -14.73), (11.51, 1.143, -14.73), (-43.1, 1.143, -6.837), (-23.51, 1.143, 8.632), (-23.08, 1.143, 10.6), (11.88, 1.143, -15.01), (-22.19, 1.143, 12.14), (3.253, 1.143, -15.01), (2.824, 1.143, -15.19), (34.12, 1.143, 12.58), (37.15, 1.143, 10.16), (-27.01, 1.143, 5.048), (33.83, 1.143, 12.21), (33.47, 1.143, 11.93), (33.04, 1.143, 11.75), (38.17, 1.143, 12.58), (38.45, 1.143, 12.21), (-43.47, 1.143, -11.93), (-43.47, 1.143, -7.119), (12.3, 1.143, -15.19), (-36.91, 1.143, -5.375), (-23.08, 1.143, 8.455), (-22.71, 1.143, 10.88), (-22.25, 1.143, 11.68), (37.78, 1.143, 10.08), (-47.65, 1.143, -16.13), (38.82, 1.143, 11.93), (12.76, 1.143, -15.25), (2.364, 1.143, -15.25), (32.58, 1.143, 15.25), (44.91, 1.143, 16.76), (42.01, 1.143, 14.36), (41.72, 1.143, 14.73), (41.36, 1.143, 15.01), (40.93, 1.143, 15.19), (40.47, 1.143, 15.25), (39.7, 1.143, 15.25), (-36.54, 1.143, -5.658), (38.37, 1.143, 9.84), (-26.39, 1.143, 4.499), (39.24, 1.143, 11.75), (-47.56, 1.143, -16.45), (-47.63, 1.143, -16.29), (-47.46, 1.143, -16.58), (-22.71, 1.143, 8.172), (-22.43, 1.143, 11.25), (-47.33, 1.143, -16.68), (-47.18, 1.143, -16.74), (45.07, 1.143, 16.74), (45.46, 1.143, 16.45), (45.23, 1.143, 16.68), (45.36, 1.143, 16.58), (45.52, 1.143, 16.29), (42.18, 1.143, 13.01), (42.24, 1.143, 13.47), (42.18, 1.143, 13.93), (-36.26, 1.143, -6.026), (38.88, 1.143, 9.459), (39.7, 1.143, 11.69), (40.47, 1.143, 11.69), (-22.43, 1.143, 7.804), (42.01, 1.143, 12.58), (-25.84, 1.143, 3.873), (40.93, 1.143, 11.75), (39.27, 1.143, 8.962), (39.53, 1.143, 8.381), (41.36, 1.143, 11.93), (-36.08, 1.143, -6.455), (15.07, 1.143, -12.58), (14.78, 1.143, -12.21), (19.4, 1.143, -12.21), (15.24, 1.143, -13.01), (19.11, 1.143, -12.58), (14.42, 1.143, -11.93), (19.76, 1.143, -11.93), (13.99, 1.143, -11.75), (18.94, 1.143, -13.01), (20.19, 1.143, -11.75), (15.3, 1.143, -13.47), (18.88, 1.143, -13.47), (-43.9, 1.143, -15.19), (15.07, 1.143, -14.36), (15.24, 1.143, -13.93), (18.94, 1.143, -13.93), (-36.02, 1.143, -6.915), (-25.38, 1.143, 3.181), (19.11, 1.143, -14.36), (19.4, 1.143, -14.73), (14.78, 1.143, -14.73), (39.34, 1.143, 6.527), (39.57, 1.143, 7.122), (38.98, 1.143, 6.008), (39.63, 1.143, 7.754), (38.49, 1.143, 5.6), (14.42, 1.143, -15.01), (19.76, 1.143, -15.01), (-43.1, 1.143, -12.21), (-42.82, 1.143, -12.58), (37.92, 1.143, 5.328), (41.58, 1.143, 6.259), (20.19, 1.143, -15.19), (13.99, 1.143, -15.19), (-37.34, 1.143, -8.632), (37.92, 1.143, 2.477), (-42.64, 1.143, -13.01), (-36.08, 1.143, -7.375), (41.91, 1.143, 6.124), (41.72, 1.143, 12.21), (20.65, 1.143, -15.25), (13.53, 1.143, -15.25), (-25.01, 1.143, 2.435), (-23.51, 1.143, 5.197), (-42.58, 1.143, -13.47), (42.19, 1.143, 5.909), (-37.34, 1.143, -10.42), (-36.91, 1.143, -10.6), (-36.91, 1.143, -8.455), (-42.64, 1.143, -13.93), (-36.54, 1.143, -10.88), (-36.54, 1.143, -8.172), (-42.82, 1.143, -14.36), (-22.25, 1.143, 7.375), (-22.19, 1.143, 6.915), (42.05, 1.143, 2.477), (41.58, 1.143, 3.647), (41.91, 1.143, 3.782), (42.69, 1.143, 2.392), (42.19, 1.143, 3.997), (42.4, 1.143, 4.277), (-22.25, 1.143, 6.455), (42.4, 1.143, 5.629), (42.54, 1.143, 5.303), (42.58, 1.143, 4.953), (42.54, 1.143, 4.603), (-43.1, 1.143, -14.73), (43.28, 1.143, 2.145), (43.8, 1.143, 1.751), (22.96, 1.143, -12.58), (22.67, 1.143, -12.21), (30.56, 1.143, -12.21), (-22.43, 1.143, 6.026), (22.3, 1.143, -11.93), (30.93, 1.143, -11.93), (30.28, 1.143, -12.58), (23.13, 1.143, -13.01), (30.1, 1.143, -13.01), (23.19, 1.143, -13.47), (-43.47, 1.143, -15.01), (-22.71, 1.143, 5.658), (46.56, 1.143, 3.397), (-16.96, 1.143, 7.297), (44.19, 1.143, 1.238), (-16.96, 1.143, 11.75), (23.13, 1.143, -13.93), (30.04, 1.143, -13.47), (22.96, 1.143, -14.36), (30.1, 1.143, -13.93), (-16.53, 1.143, 11.93), (-16.53, 1.143, 7.119), (37.92, 1.143, -2.477), (-24.74, 1.143, 1.647), (-36.26, 1.143, -7.804), (42.05, 1.143, -2.477), (38.49, 1.143, -5.6), (37.92, 1.143, -5.328), (30.28, 1.143, -14.36), (-24.58, 1.143, 0.8305), (-37.34, 1.143, -13.85), (-23.08, 1.143, 5.375), (44.44, 1.143, 0.641), (47.28, 1.143, 2.133), (-24.52, 1.143, 1.802e-15), (38.98, 1.143, -6.008), (41.58, 1.143, -3.647), (22.67, 1.143, -14.73), (30.56, 1.143, -14.73), (-16.16, 1.143, 12.21), (-16.16, 1.143, 6.837), (-36.26, 1.143, -11.25), (42.69, 1.143, -2.392), (41.91, 1.143, -3.782), (39.34, 1.143, -6.527), (30.93, 1.143, -15.01), (22.3, 1.143, -15.01), (42.19, 1.143, -3.997), (-30.43, 1.143, -8.062), (21.88, 1.143, -15.19), (31.36, 1.143, -15.19), (21.42, 1.143, -15.25), (-30.06, 1.143, -6.308), (-36.08, 1.143, -11.68), (-20.65, 1.143, 1.717), (43.28, 1.143, -2.145), (42.4, 1.143, -4.277), (-24.58, 1.143, -0.8305), (39.57, 1.143, -7.122), (-15.88, 1.143, 6.469), (47.65, 1.143, 0.727), (-15.88, 1.143, 12.58), (44.52, 1.143, -7.394e-15), (31.82, 1.143, -15.25), (-15.88, 1.143, 14.36), (-16.16, 1.143, 14.73), (-7.545, 1.143, 14.73), (-7.827, 1.143, 14.36), (-15.7, 1.143, 13.93), (33.83, 1.143, -12.21), (33.47, 1.143, -11.93), (37.15, 1.143, -10.16), (33.04, 1.143, -11.75), (-7.176, 1.143, 15.01), (34.3, 1.143, -13.01), (34.12, 1.143, -12.58), (39.63, 1.143, -7.754), (-16.53, 1.143, 15.01), (-16.96, 1.143, 15.19), (-6.748, 1.143, 15.19), (-8.005, 1.143, 13.93), (-15.64, 1.143, 13.47), (-30.0, 1.143, -8.239), (-29.24, 1.143, -6.146), (39.53, 1.143, -8.381), (41.58, 1.143, -6.259), (-36.02, 1.143, -12.14), (-24.74, 1.143, -1.647), (-20.22, 1.143, 1.54), (-15.7, 1.143, 13.01), (-8.065, 1.143, 13.47), (47.65, 1.143, -0.727), (-6.287, 1.143, 15.25), (44.44, 1.143, -0.641), (-28.45, 1.143, -5.878), (-29.63, 1.143, -8.522), (47.28, 1.143, -2.133), (44.19, 1.143, -1.238), (-36.08, 1.143, -12.6), (46.56, 1.143, -3.397), (-25.01, 1.143, -2.435), (43.8, 1.143, -1.751), (42.54, 1.143, -4.603), (45.55, 1.143, -4.437), (42.58, 1.143, -4.953), (42.54, 1.143, -5.303), (42.4, 1.143, -5.629), (42.19, 1.143, -5.909), (-19.85, 1.143, 1.257), (-8.005, 1.143, 13.01), (37.78, 1.143, -10.08), (38.45, 1.143, -12.21), (38.82, 1.143, -11.93), (38.37, 1.143, -9.84), (38.17, 1.143, -12.58), (37.99, 1.143, -13.01), (38.88, 1.143, -9.459), (39.24, 1.143, -11.75), (-29.35, 1.143, -8.89), (37.93, 1.143, -13.47), (34.36, 1.143, -13.47), (-36.26, 1.143, -13.02), (39.7, 1.143, -11.69), (37.99, 1.143, -13.93), (34.12, 1.143, -14.36), (34.3, 1.143, -13.93), (39.27, 1.143, -8.962), (40.47, 1.143, -11.69), (-19.57, 1.143, 0.889), (-7.827, 1.143, 12.58), (38.17, 1.143, -14.36), (40.93, 1.143, -11.75), (38.45, 1.143, -14.73), (-36.54, 1.143, -13.39), (33.83, 1.143, -14.73), (41.36, 1.143, -11.93), (41.91, 1.143, -6.124), (-19.39, 1.143, 0.4602), (-16.96, 1.143, 3.862), (38.82, 1.143, -15.01), (33.47, 1.143, -15.01), (41.72, 1.143, -12.21), (39.24, 1.143, -15.19), (33.04, 1.143, -15.19), (42.01, 1.143, -12.58), (-26.39, 1.143, -4.499), (-25.84, 1.143, -3.873), (-27.01, 1.143, -5.048), (-36.91, 1.143, -13.67), (-19.33, 1.143, 5.037e-16), (-16.53, 1.143, 4.04), (44.91, 1.143, -16.76), (41.72, 1.143, -14.73), (42.01, 1.143, -14.36), (-25.38, 1.143, -3.181), (41.36, 1.143, -15.01), (40.93, 1.143, -15.19), (40.47, 1.143, -15.25), (39.7, 1.143, -15.25), (-27.7, 1.143, -5.51), (32.58, 1.143, -15.25), (45.55, 1.143, -16.13), (42.18, 1.143, -13.01), (42.24, 1.143, -13.47), (42.18, 1.143, -13.93), (45.52, 1.143, -16.29), (45.07, 1.143, -16.74), (45.23, 1.143, -16.68), (45.46, 1.143, -16.45), (45.36, 1.143, -16.58), (-5.525, 1.143, 15.25), (1.602, 1.143, 15.25), (32.58, 1.143, -11.69), (31.82, 1.143, -11.69), (31.36, 1.143, -11.75), (21.42, 1.143, -11.69), (21.88, 1.143, -11.75), (20.65, 1.143, -11.69), (13.53, 1.143, -11.69), (12.76, 1.143, -11.69), (12.3, 1.143, -11.75), (2.364, 1.143, -11.69), (2.824, 1.143, -11.75), (1.602, 1.143, -11.69), (2.364, 1.143, 11.69), (-2.974, 1.143, 10.16), (1.602, 1.143, 11.69), (1.142, 1.143, 11.75), (2.824, 1.143, 11.75), (12.76, 1.143, 11.69), (12.3, 1.143, 11.75), (13.53, 1.143, 11.69), (20.65, 1.143, 11.69), (21.42, 1.143, 11.69), (21.88, 1.143, 11.75), (31.82, 1.143, 11.69), (31.36, 1.143, 11.75), (32.58, 1.143, 11.69), (-23.51, 1.143, -5.197), (-29.17, 1.143, -9.319), (-23.08, 1.143, -5.375), (-29.11, 1.143, -9.779), (-22.71, 1.143, -5.658), (-20.65, 1.143, -1.717), (-20.22, 1.143, -1.54), (-4.636, 1.143, 15.01), (-5.065, 1.143, 15.19), (0.7128, 1.143, 15.01), (-4.268, 1.143, 14.73), (0.3446, 1.143, 14.73), (-3.986, 1.143, 14.36), (0.06204, 1.143, 14.36), (-29.17, 1.143, -10.24), (-19.85, 1.143, -1.257), (-6.287, 1.143, 11.69), (-5.525, 1.143, 11.69), (-4.7, 1.143, 9.459), (-5.065, 1.143, 11.75), (-6.748, 1.143, 11.75), (-5.095, 1.143, 8.962), (-3.808, 1.143, 13.93), (-0.1156, 1.143, 13.93), (-3.747, 1.143, 13.47), (1.142, 1.143, 15.19), (-4.636, 1.143, 11.93), (-4.192, 1.143, 9.84), (-29.35, 1.143, -10.67), (-19.57, 1.143, -0.889), (-22.43, 1.143, -6.026), (-7.545, 1.143, 12.21), (-7.176, 1.143, 11.93), (-15.7, 1.143, 6.04), (-5.35, 1.143, 8.381), (-4.268, 1.143, 12.21), (-3.603, 1.143, 10.08), (-15.64, 1.143, 5.58), (-0.1762, 1.143, 13.47), (-29.63, 1.143, -11.04), (-23.51, 1.143, -8.632), (-22.25, 1.143, -6.455), (-19.39, 1.143, -0.4602), (-15.7, 1.143, 5.119), (-5.449, 1.143, 7.754), (-3.986, 1.143, 12.58), (-3.808, 1.143, 13.01), (-0.1156, 1.143, 13.01), (-30.0, 1.143, -11.32), (-23.51, 1.143, -10.42), (-23.08, 1.143, -8.455), (-22.19, 1.143, -6.915), (-16.96, 1.143, -3.862), (-6.703, 1.143, 6.259), (0.06204, 1.143, 12.58), (-5.386, 1.143, 7.122), (-6.377, 1.143, 6.124), (-30.43, 1.143, -11.5), (-23.08, 1.143, -10.6), (-22.71, 1.143, -8.172), (-22.25, 1.143, -7.375), (-16.53, 1.143, -4.04), (0.3446, 1.143, 12.21), (-22.71, 1.143, -10.88), (-22.43, 1.143, -7.804), (-5.164, 1.143, 6.527), (-6.097, 1.143, 5.909), (-5.882, 1.143, 5.629), (-9.617, 1.143, 1.751), (-9.104, 1.143, 2.145), (-10.01, 1.143, 1.238), (-15.88, 1.143, 4.691), (-16.16, 1.143, 4.322), (0.7128, 1.143, 11.93), (-8.507, 1.143, 2.392), (-10.26, 1.143, 0.641), (-4.798, 1.143, 6.008), (-5.747, 1.143, 5.303), (-10.34, 1.143, -4.549e-16), (-4.312, 1.143, 5.6), (-5.7, 1.143, 4.953), (-3.738, -1.143, 5.328), (-4.312, -1.143, 5.6), (-5.747, -1.143, 4.603), (-47.18, -1.143, 16.74), (-47.33, -1.143, 16.68), (-47.46, -1.143, 16.58), (-47.65, -1.143, 16.13), (-10.01, -1.143, -1.238), (-10.26, -1.143, -0.641), (-16.16, -1.143, -4.322), (-47.01, -1.143, 16.76), (-47.56, -1.143, 16.45), (-47.63, -1.143, 16.29), (-15.88, -1.143, -4.691), (-15.7, -1.143, -5.119), (-9.617, -1.143, -1.751), (-43.9, -1.143, 15.19), (-22.43, -1.143, -11.25), (-22.25, -1.143, -11.68), (-22.19, -1.143, -12.14), (-3.738, -1.143, 2.477), (-6.703, -1.143, 3.647), (-7.866, -1.143, 2.477), (-5.882, -1.143, 4.277), (-6.097, -1.143, 3.997), (-6.377, -1.143, 3.782), (-22.25, -1.143, -12.6), (-22.43, -1.143, -13.02), (-42.82, -1.143, 14.36), (-42.64, -1.143, 13.93), (-22.71, -1.143, -13.39), (-43.1, -1.143, 14.73), (-16.96, -1.143, -11.75), (-16.96, -1.143, -7.297), (-42.58, -1.143, 13.47), (-23.08, -1.143, -13.67), (-16.53, -1.143, -11.93), (-16.53, -1.143, -7.119), (-8.507, -1.143, -2.392), (-7.866, -1.143, -2.477), (-43.47, -1.143, 15.01), (-42.64, -1.143, 13.01), (-9.104, -1.143, -2.145), (-23.51, -1.143, -13.85), (-16.16, -1.143, -12.21), (-15.88, -1.143, -6.469), (-16.16, -1.143, -6.837), (-42.82, -1.143, 12.58), (-43.9, -1.143, 7.297), (-43.9, -1.143, 11.75), (-15.64, -1.143, -5.58), (-43.1, -1.143, 12.21), (-15.88, -1.143, -12.58), (-37.34, -1.143, 13.85), (-43.47, -1.143, 7.119), (-43.47, -1.143, 11.93), (11.51, -1.143, 14.73), (3.621, -1.143, 14.73), (3.904, -1.143, 14.36), (11.88, -1.143, 15.01), (3.253, -1.143, 15.01), (2.824, -1.143, 15.19), (11.22, -1.143, 14.36), (-15.7, -1.143, -6.04), (-6.703, -1.143, -3.647), (11.05, -1.143, 13.93), (4.081, -1.143, 13.93), (4.142, -1.143, 13.47), (12.3, -1.143, 15.19), (-47.01, -1.143, -16.76), (10.99, -1.143, 13.47), (12.76, -1.143, 15.25), (2.364, -1.143, 15.25), (11.05, -1.143, 13.01), (4.081, -1.143, 13.01), (3.904, -1.143, 12.58), (11.22, -1.143, 12.58), (-43.1, -1.143, 6.837), (-3.738, -1.143, -2.477), (-6.377, -1.143, -3.782), (-6.097, -1.143, -3.997), (-5.882, -1.143, -4.277), (-42.82, -1.143, 6.469), (-5.747, -1.143, -4.603), (-42.64, -1.143, 6.04), (-37.34, -1.143, 10.42), (11.51, -1.143, 12.21), (3.621, -1.143, 12.21), (-37.34, -1.143, 8.632), (-36.91, -1.143, 10.6), (-42.58, -1.143, 5.58), (-42.64, -1.143, 5.119), (-36.91, -1.143, 8.455), (-36.54, -1.143, 10.88), (-36.54, -1.143, 8.172), (-42.82, -1.143, 4.691), (11.88, -1.143, 11.93), (3.253, -1.143, 11.93), (-43.47, -1.143, 4.04), (-43.9, -1.143, 3.862), (-4.798, -1.143, -6.008), (-5.747, -1.143, -5.303), (-5.882, -1.143, -5.629), (-4.312, -1.143, -5.6), (-5.7, -1.143, -4.953), (-36.08, -1.143, 12.6), (-36.02, -1.143, 12.14), (-5.164, -1.143, -6.527), (-6.097, -1.143, -5.909), (-6.377, -1.143, -6.124), (-3.738, -1.143, -5.328), (-43.1, -1.143, 4.322), (-5.386, -1.143, -7.122), (-6.703, -1.143, -6.259), (-36.26, -1.143, 13.02), (-36.08, -1.143, 11.68), (-5.449, -1.143, -7.754), (-5.35, -1.143, -8.381), (-36.54, -1.143, 13.39), (-36.26, -1.143, 11.25), (-7.545, -1.143, -12.21), (19.4, -1.143, 14.73), (14.42, -1.143, 15.01), (14.78, -1.143, 14.73), (-36.26, -1.143, 7.804), (-7.827, -1.143, -12.58), (-36.91, -1.143, 13.67), (-7.176, -1.143, -11.93), (19.11, -1.143, 14.36), (15.07, -1.143, 14.36), (19.76, -1.143, 15.01), (-40.2, -1.143, 1.717), (-6.748, -1.143, -11.75), (-5.095, -1.143, -8.962), (-8.005, -1.143, -13.01), (-15.7, -1.143, -13.01), (-36.08, -1.143, 7.375), (20.19, -1.143, 15.19), (13.99, -1.143, 15.19), (18.94, -1.143, 13.93), (15.24, -1.143, 13.93), (-39.78, -1.143, 1.54), (-8.065, -1.143, -13.47), (-15.64, -1.143, -13.47), (-6.287, -1.143, -11.69), (-4.7, -1.143, -9.459), (20.65, -1.143, 15.25), (13.53, -1.143, 15.25), (18.88, -1.143, 13.47), (15.3, -1.143, 13.47), (-8.005, -1.143, -13.93), (-15.7, -1.143, -13.93), (18.94, -1.143, 13.01), (15.24, -1.143, 13.01), (15.07, -1.143, 12.58), (-5.525, -1.143, -11.69), (-7.827, -1.143, -14.36), (-15.88, -1.143, -14.36), (19.11, -1.143, 12.58), (-5.065, -1.143, -11.75), (-43.9, -1.143, -3.862), (-4.192, -1.143, -9.84), (-7.545, -1.143, -14.73), (-16.16, -1.143, -14.73), (19.4, -1.143, 12.21), (14.78, -1.143, 12.21), (-4.636, -1.143, -11.93), (-3.603, -1.143, -10.08), (-36.26, -1.143, 6.026), (-36.54, -1.143, 5.658), (-36.91, -1.143, 5.375), (-37.34, -1.143, 5.197), (-7.176, -1.143, -15.01), (-16.53, -1.143, -15.01), (-36.08, -1.143, 6.455), (19.76, -1.143, 11.93), (14.42, -1.143, 11.93), (-36.02, -1.143, 6.915), (-4.268, -1.143, -12.21), (-2.974, -1.143, -10.16), (-6.748, -1.143, -15.19), (-16.96, -1.143, -15.19), (-43.47, -1.143, -4.04), (20.19, -1.143, 11.75), (13.99, -1.143, 11.75), (-3.986, -1.143, -12.58), (-6.287, -1.143, -15.25), (-3.808, -1.143, -13.01), (-39.41, -1.143, 1.257), (-43.1, -1.143, -4.322), (-39.12, -1.143, 0.889), (-30.43, -1.143, 11.5), (-30.0, -1.143, 11.32), (0.7128, -1.143, -11.93), (0.3446, -1.143, -12.21), (0.06204, -1.143, -12.58), (1.142, -1.143, -11.75), (-0.1156, -1.143, -13.01), (-29.63, -1.143, 11.04), (-3.747, -1.143, -13.47), (-0.1762, -1.143, -13.47), (-0.1156, -1.143, -13.93), (-3.808, -1.143, -13.93), (-42.82, -1.143, -4.691), (0.06204, -1.143, -14.36), (-3.986, -1.143, -14.36), (-4.268, -1.143, -14.73), (-38.95, -1.143, 0.4602), (0.3446, -1.143, -14.73), (-29.35, -1.143, 10.67), (0.7128, -1.143, -15.01), (-4.636, -1.143, -15.01), (-5.065, -1.143, -15.19), (30.56, -1.143, 14.73), (22.67, -1.143, 14.73), (22.96, -1.143, 14.36), (22.3, -1.143, 15.01), (-29.17, -1.143, 10.24), (-38.89, -1.143, 5.037e-16), (-38.95, -1.143, -0.4602), (30.93, -1.143, 15.01), (30.28, -1.143, 14.36), (23.13, -1.143, 13.93), (-30.43, -1.143, 8.062), (30.1, -1.143, 13.93), (23.19, -1.143, 13.47), (31.36, -1.143, 15.19), (21.88, -1.143, 15.19), (21.42, -1.143, 15.25), (1.142, -1.143, -15.19), (-29.11, -1.143, 9.779), (31.82, -1.143, 15.25), (-30.06, -1.143, 6.308), (30.04, -1.143, 13.47), (23.13, -1.143, 13.01), (-30.0, -1.143, 8.239), (-39.12, -1.143, -0.889), (1.602, -1.143, -15.25), (-5.525, -1.143, -15.25), (30.1, -1.143, 13.01), (30.28, -1.143, 12.58), (22.96, -1.143, 12.58), (-39.41, -1.143, -1.257), (-29.24, -1.143, 6.146), (-29.63, -1.143, 8.522), (30.56, -1.143, 12.21), (22.67, -1.143, 12.21), (-39.78, -1.143, -1.54), (30.93, -1.143, 11.93), (22.3, -1.143, 11.93), (-28.45, -1.143, 5.878), (-29.35, -1.143, 8.89), (-42.64, -1.143, -5.119), (-29.17, -1.143, 9.319), (-23.51, -1.143, 13.85), (-23.08, -1.143, 13.67), (11.51, -1.143, -12.21), (3.621, -1.143, -12.21), (3.904, -1.143, -12.58), (-42.58, -1.143, -5.58), (-40.2, -1.143, -1.717), (11.88, -1.143, -11.93), (3.253, -1.143, -11.93), (11.22, -1.143, -12.58), (38.82, -1.143, 15.01), (33.83, -1.143, 14.73), (38.45, -1.143, 14.73), (33.47, -1.143, 15.01), (38.17, -1.143, 14.36), (34.12, -1.143, 14.36), (-22.71, -1.143, 13.39), (11.05, -1.143, -13.01), (4.081, -1.143, -13.01), (4.142, -1.143, -13.47), (37.99, -1.143, 13.93), (34.3, -1.143, 13.93), (39.24, -1.143, 15.19), (-42.64, -1.143, -6.04), (33.04, -1.143, 15.19), (10.99, -1.143, -13.47), (37.93, -1.143, 13.47), (-22.43, -1.143, 13.02), (34.36, -1.143, 13.47), (34.3, -1.143, 13.01), (-43.9, -1.143, -7.297), (11.05, -1.143, -13.93), (4.081, -1.143, -13.93), (3.904, -1.143, -14.36), (37.99, -1.143, 13.01), (-42.82, -1.143, -6.469), (-23.51, -1.143, 10.42), (-27.7, -1.143, 5.51), (11.22, -1.143, -14.36), (-22.25, -1.143, 12.6), (-43.9, -1.143, -11.75), (-37.34, -1.143, -5.197), (11.51, -1.143, -14.73), (3.621, -1.143, -14.73), (-43.1, -1.143, -6.837), (-23.51, -1.143, 8.632), (-23.08, -1.143, 10.6), (-22.19, -1.143, 12.14), (11.88, -1.143, -15.01), (3.253, -1.143, -15.01), (2.824, -1.143, -15.19), (-27.01, -1.143, 5.048), (37.15, -1.143, 10.16), (34.12, -1.143, 12.58), (33.83, -1.143, 12.21), (33.47, -1.143, 11.93), (-43.47, -1.143, -11.93), (-43.47, -1.143, -7.119), (33.04, -1.143, 11.75), (38.17, -1.143, 12.58), (38.45, -1.143, 12.21), (-36.91, -1.143, -5.375), (12.3, -1.143, -15.19), (-23.08, -1.143, 8.455), (-22.71, -1.143, 10.88), (-22.25, -1.143, 11.68), (-47.65, -1.143, -16.13), (37.78, -1.143, 10.08), (38.82, -1.143, 11.93), (12.76, -1.143, -15.25), (2.364, -1.143, -15.25), (-47.56, -1.143, -16.45), (-47.63, -1.143, -16.29), (44.91, -1.143, 16.76), (39.7, -1.143, 15.25), (40.47, -1.143, 15.25), (32.58, -1.143, 15.25), (41.72, -1.143, 14.73), (42.01, -1.143, 14.36), (41.36, -1.143, 15.01), (40.93, -1.143, 15.19), (-26.39, -1.143, 4.499), (38.37, -1.143, 9.84), (-36.54, -1.143, -5.658), (39.24, -1.143, 11.75), (-22.71, -1.143, 8.172), (-22.43, -1.143, 11.25), (-47.18, -1.143, -16.74), (-47.46, -1.143, -16.58), (-47.33, -1.143, -16.68), (45.46, -1.143, 16.45), (45.36, -1.143, 16.58), (45.23, -1.143, 16.68), (45.07, -1.143, 16.74), (45.52, -1.143, 16.29), (42.24, -1.143, 13.47), (42.18, -1.143, 13.01), (-36.26, -1.143, -6.026), (42.18, -1.143, 13.93), (38.88, -1.143, 9.459), (-22.43, -1.143, 7.804), (40.47, -1.143, 11.69), (39.7, -1.143, 11.69), (42.01, -1.143, 12.58), (-25.84, -1.143, 3.873), (39.27, -1.143, 8.962), (40.93, -1.143, 11.75), (-36.08, -1.143, -6.455), (39.53, -1.143, 8.381), (41.36, -1.143, 11.93), (19.4, -1.143, -12.21), (14.78, -1.143, -12.21), (15.07, -1.143, -12.58), (19.11, -1.143, -12.58), (15.24, -1.143, -13.01), (19.76, -1.143, -11.93), (14.42, -1.143, -11.93), (13.99, -1.143, -11.75), (18.94, -1.143, -13.01), (20.19, -1.143, -11.75), (18.88, -1.143, -13.47), (15.3, -1.143, -13.47), (-43.9, -1.143, -15.19), (18.94, -1.143, -13.93), (15.24, -1.143, -13.93), (15.07, -1.143, -14.36), (-25.38, -1.143, 3.181), (-36.02, -1.143, -6.915), (19.11, -1.143, -14.36), (19.4, -1.143, -14.73), (14.78, -1.143, -14.73), (39.57, -1.143, 7.122), (39.34, -1.143, 6.527), (38.98, -1.143, 6.008), (39.63, -1.143, 7.754), (38.49, -1.143, 5.6), (19.76, -1.143, -15.01), (14.42, -1.143, -15.01), (-43.1, -1.143, -12.21), (37.92, -1.143, 5.328), (41.58, -1.143, 6.259), (20.19, -1.143, -15.19), (13.99, -1.143, -15.19), (-42.82, -1.143, -12.58), (37.92, -1.143, 2.477), (-37.34, -1.143, -8.632), (-42.64, -1.143, -13.01), (41.91, -1.143, 6.124), (41.72, -1.143, 12.21), (-25.01, -1.143, 2.435), (20.65, -1.143, -15.25), (13.53, -1.143, -15.25), (-23.51, -1.143, 5.197), (-36.08, -1.143, -7.375), (42.19, -1.143, 5.909), (-42.58, -1.143, -13.47), (-37.34, -1.143, -10.42), (-36.91, -1.143, -10.6), (-36.91, -1.143, -8.455), (-42.64, -1.143, -13.93), (-36.54, -1.143, -10.88), (-36.54, -1.143, -8.172), (-42.82, -1.143, -14.36), (-22.25, -1.143, 7.375), (-22.19, -1.143, 6.915), (42.05, -1.143, 2.477), (41.91, -1.143, 3.782), (41.58, -1.143, 3.647), (42.69, -1.143, 2.392), (42.4, -1.143, 4.277), (42.19, -1.143, 3.997), (-22.25, -1.143, 6.455), (42.4, -1.143, 5.629), (42.54, -1.143, 5.303), (42.58, -1.143, 4.953), (42.54, -1.143, 4.603), (43.28, -1.143, 2.145), (43.8, -1.143, 1.751), (30.56, -1.143, -12.21), (22.67, -1.143, -12.21), (22.96, -1.143, -12.58), (-43.1, -1.143, -14.73), (30.93, -1.143, -11.93), (22.3, -1.143, -11.93), (30.28, -1.143, -12.58), (-22.43, -1.143, 6.026), (30.1, -1.143, -13.01), (23.13, -1.143, -13.01), (23.19, -1.143, -13.47), (46.56, -1.143, 3.397), (44.19, -1.143, 1.238), (-43.47, -1.143, -15.01), (-22.71, -1.143, 5.658), (30.04, -1.143, -13.47), (23.13, -1.143, -13.93), (-16.96, -1.143, 7.297), (-16.96, -1.143, 11.75), (30.1, -1.143, -13.93), (22.96, -1.143, -14.36), (-16.53, -1.143, 7.119), (-16.53, -1.143, 11.93), (37.92, -1.143, -2.477), (-24.74, -1.143, 1.647), (42.05, -1.143, -2.477), (-36.26, -1.143, -7.804), (37.92, -1.143, -5.328), (38.49, -1.143, -5.6), (30.28, -1.143, -14.36), (-24.58, -1.143, 0.8305), (-37.34, -1.143, -13.85), (47.28, -1.143, 2.133), (44.44, -1.143, 0.641), (38.98, -1.143, -6.008), (-24.52, -1.143, 1.802e-15), (41.58, -1.143, -3.647), (30.56, -1.143, -14.73), (22.67, -1.143, -14.73), (-23.08, -1.143, 5.375), (-16.16, -1.143, 6.837), (-16.16, -1.143, 12.21), (41.91, -1.143, -3.782), (42.69, -1.143, -2.392), (39.34, -1.143, -6.527), (30.93, -1.143, -15.01), (22.3, -1.143, -15.01), (-36.26, -1.143, -11.25), (42.19, -1.143, -3.997), (31.36, -1.143, -15.19), (21.88, -1.143, -15.19), (21.42, -1.143, -15.25), (-30.43, -1.143, -8.062), (-30.06, -1.143, -6.308), (-36.08, -1.143, -11.68), (42.4, -1.143, -4.277), (43.28, -1.143, -2.145), (-24.58, -1.143, -0.8305), (39.57, -1.143, -7.122), (-20.65, -1.143, 1.717), (47.65, -1.143, 0.727), (44.52, -1.143, -7.394e-15), (-15.88, -1.143, 6.469), (-15.88, -1.143, 12.58), (31.82, -1.143, -15.25), (-7.545, -1.143, 14.73), (-16.16, -1.143, 14.73), (-15.88, -1.143, 14.36), (37.15, -1.143, -10.16), (33.83, -1.143, -12.21), (34.12, -1.143, -12.58), (33.47, -1.143, -11.93), (33.04, -1.143, -11.75), (-7.827, -1.143, 14.36), (-15.7, -1.143, 13.93), (34.3, -1.143, -13.01), (39.63, -1.143, -7.754), (-7.176, -1.143, 15.01), (-16.53, -1.143, 15.01), (-6.748, -1.143, 15.19), (-16.96, -1.143, 15.19), (-8.005, -1.143, 13.93), (-15.64, -1.143, 13.47), (-30.0, -1.143, -8.239), (-29.24, -1.143, -6.146), (-36.02, -1.143, -12.14), (39.53, -1.143, -8.381), (41.58, -1.143, -6.259), (-24.74, -1.143, -1.647), (-20.22, -1.143, 1.54), (-8.065, -1.143, 13.47), (-15.7, -1.143, 13.01), (-6.287, -1.143, 15.25), (47.65, -1.143, -0.727), (44.44, -1.143, -0.641), (-29.63, -1.143, -8.522), (-28.45, -1.143, -5.878), (-36.08, -1.143, -12.6), (47.28, -1.143, -2.133), (44.19, -1.143, -1.238), (-25.01, -1.143, -2.435), (46.56, -1.143, -3.397), (43.8, -1.143, -1.751), (45.55, -1.143, -4.437), (42.54, -1.143, -4.603), (-19.85, -1.143, 1.257), (42.58, -1.143, -4.953), (42.54, -1.143, -5.303), (42.4, -1.143, -5.629), (42.19, -1.143, -5.909), (-8.005, -1.143, 13.01), (38.45, -1.143, -12.21), (37.78, -1.143, -10.08), (38.82, -1.143, -11.93), (38.37, -1.143, -9.84), (38.17, -1.143, -12.58), (37.99, -1.143, -13.01), (39.24, -1.143, -11.75), (38.88, -1.143, -9.459), (-36.26, -1.143, -13.02), (37.93, -1.143, -13.47), (34.36, -1.143, -13.47), (-29.35, -1.143, -8.89), (39.7, -1.143, -11.69), (-19.57, -1.143, 0.889), (37.99, -1.143, -13.93), (34.3, -1.143, -13.93), (34.12, -1.143, -14.36), (40.47, -1.143, -11.69), (39.27, -1.143, -8.962), (-7.827, -1.143, 12.58), (38.17, -1.143, -14.36), (-36.54, -1.143, -13.39), (40.93, -1.143, -11.75), (38.45, -1.143, -14.73), (33.83, -1.143, -14.73), (41.36, -1.143, -11.93), (41.91, -1.143, -6.124), (-19.39, -1.143, 0.4602), (-16.96, -1.143, 3.862), (38.82, -1.143, -15.01), (33.47, -1.143, -15.01), (41.72, -1.143, -12.21), (39.24, -1.143, -15.19), (33.04, -1.143, -15.19), (42.01, -1.143, -12.58), (-25.84, -1.143, -3.873), (-26.39, -1.143, -4.499), (-27.01, -1.143, -5.048), (-36.91, -1.143, -13.67), (-19.33, -1.143, 5.037e-16), (-16.53, -1.143, 4.04), (-25.38, -1.143, -3.181), (45.55, -1.143, -16.13), (42.18, -1.143, -13.01), (-27.7, -1.143, -5.51), (42.24, -1.143, -13.47), (42.18, -1.143, -13.93), (42.01, -1.143, -14.36), (44.91, -1.143, -16.76), (41.72, -1.143, -14.73), (41.36, -1.143, -15.01), (40.93, -1.143, -15.19), (40.47, -1.143, -15.25), (39.7, -1.143, -15.25), (32.58, -1.143, -15.25), (45.52, -1.143, -16.29), (45.07, -1.143, -16.74), (45.36, -1.143, -16.58), (45.23, -1.143, -16.68), (45.46, -1.143, -16.45), (-5.525, -1.143, 15.25), (1.602, -1.143, 15.25), (-2.974, -1.143, 10.16), (2.364, -1.143, 11.69), (1.602, -1.143, 11.69), (1.142, -1.143, 11.75), (2.824, -1.143, 11.75), (12.76, -1.143, 11.69), (12.3, -1.143, 11.75), (13.53, -1.143, 11.69), (20.65, -1.143, 11.69), (21.42, -1.143, 11.69), (21.88, -1.143, 11.75), (31.82, -1.143, 11.69), (31.36, -1.143, 11.75), (32.58, -1.143, 11.69), (32.58, -1.143, -11.69), (31.82, -1.143, -11.69), (31.36, -1.143, -11.75), (21.42, -1.143, -11.69), (21.88, -1.143, -11.75), (20.65, -1.143, -11.69), (13.53, -1.143, -11.69), (12.76, -1.143, -11.69), (12.3, -1.143, -11.75), (2.364, -1.143, -11.69), (2.824, -1.143, -11.75), (1.602, -1.143, -11.69), (-29.17, -1.143, -9.319), (-23.51, -1.143, -5.197), (-29.11, -1.143, -9.779), (-23.08, -1.143, -5.375), (-22.71, -1.143, -5.658), (-20.22, -1.143, -1.54), (-20.65, -1.143, -1.717), (0.7128, -1.143, 15.01), (-5.065, -1.143, 15.19), (-4.636, -1.143, 15.01), (-4.268, -1.143, 14.73), (0.3446, -1.143, 14.73), (0.06204, -1.143, 14.36), (-3.986, -1.143, 14.36), (-29.17, -1.143, -10.24), (-19.85, -1.143, -1.257), (-4.7, -1.143, 9.459), (-5.525, -1.143, 11.69), (-6.287, -1.143, 11.69), (-5.065, -1.143, 11.75), (-5.095, -1.143, 8.962), (-6.748, -1.143, 11.75), (-0.1156, -1.143, 13.93), (-3.808, -1.143, 13.93), (-3.747, -1.143, 13.47), (1.142, -1.143, 15.19), (-4.192, -1.143, 9.84), (-4.636, -1.143, 11.93), (-29.35, -1.143, -10.67), (-19.57, -1.143, -0.889), (-22.43, -1.143, -6.026), (-7.545, -1.143, 12.21), (-7.176, -1.143, 11.93), (-15.7, -1.143, 6.04), (-5.35, -1.143, 8.381), (-3.603, -1.143, 10.08), (-4.268, -1.143, 12.21), (-15.64, -1.143, 5.58), (-0.1762, -1.143, 13.47), (-29.63, -1.143, -11.04), (-23.51, -1.143, -8.632), (-22.25, -1.143, -6.455), (-19.39, -1.143, -0.4602), (-15.7, -1.143, 5.119), (-5.449, -1.143, 7.754), (-3.808, -1.143, 13.01), (-3.986, -1.143, 12.58), (-0.1156, -1.143, 13.01), (-30.0, -1.143, -11.32), (-23.51, -1.143, -10.42), (-23.08, -1.143, -8.455), (-22.19, -1.143, -6.915), (-16.96, -1.143, -3.862), (-6.703, -1.143, 6.259), (0.06204, -1.143, 12.58), (-5.386, -1.143, 7.122), (-6.377, -1.143, 6.124), (-23.08, -1.143, -10.6), (-22.71, -1.143, -8.172), (-30.43, -1.143, -11.5), (-16.53, -1.143, -4.04), (-22.25, -1.143, -7.375), (0.3446, -1.143, 12.21), (-22.71, -1.143, -10.88), (-22.43, -1.143, -7.804), (-5.164, -1.143, 6.527), (-6.097, -1.143, 5.909), (-5.882, -1.143, 5.629), (-9.617, -1.143, 1.751), (-9.104, -1.143, 2.145), (-10.01, -1.143, 1.238), (-15.88, -1.143, 4.691), (-16.16, -1.143, 4.322), (0.7128, -1.143, 11.93), (-8.507, -1.143, 2.392), (-10.26, -1.143, 0.641), (-4.798, -1.143, 6.008), (-5.747, -1.143, 5.303), (-10.34, -1.143, -4.549e-16), (-5.7, -1.143, 4.953)], [], [(824, 816, 1528, 1537), (1893, 1182, 1180, 1892), (16, 17, 15, 14), (106, 108, 104, 105), (1172, 1203, 1915, 1882), (980, 981, 1693, 1692), (1381, 1370, 2082, 2093), (1936, 1224, 1221, 1932), (207, 728, 1437, 206), (1193, 1162, 1874, 1905), (2010, 1284, 1283, 2009), (1818, 1106, 1101, 1812), (210, 212, 208, 209), (1039, 1036, 1749, 1752), (1340, 1339, 2051, 2052), (1887, 1175, 1174, 1888), (670, 671, 673, 672), (1089, 1075, 1788, 1801), (1787, 1076, 1096, 1808), (789, 788, 1495, 1494), (2073, 1361, 1364, 2076), (1750, 1040, 1057, 1770), (1732, 1731, 1016, 1019), (949, 940, 1652, 1660), (626, 628, 625, 624), (1974, 1271, 1213, 1924), (713, 709, 1422, 1426), (1973, 1921, 1210, 1264), (1631, 919, 926, 1636), (240, 241, 239, 237), (2045, 1333, 1281, 1993), (1596, 885, 901, 1607), (1147, 1156, 1867, 1859), (1358, 1348, 2060, 2070), (1552, 838, 845, 1562), (1734, 1733, 1022, 1024), (642, 645, 644, 643), (2037, 1325, 1324, 2038), (903, 910, 1620, 1615), (2013, 1287, 1285, 2011), (1028, 1027, 1738, 1741), (1759, 1046, 1042, 1754), (1894, 1177, 1176, 1886), (1583, 869, 870, 1582), (369, 371, 373, 372), (117, 119, 121, 120), (1234, 1244, 1956, 1948), (426, 427, 429, 428), (706, 714, 1423, 1418), (954, 944, 1656, 1667), (1803, 1091, 1151, 1868), (793, 797, 1508, 1504), (819, 828, 1540, 1532), (623, 626, 624, 622), (563, 561, 1092, 1134, 1078), (973, 980, 1692, 1686), (1068, 1060, 1772, 1779), (1968, 1967, 1256, 1255), (767, 770, 1480, 1479), (291, 293, 295, 294), (1189, 1202, 1913, 1900), (587, 589, 588, 586), (1889, 1181, 853, 1568), (1956, 1244, 1250, 1962), (1813, 1100, 1098, 1809), (1400, 1401, 1395, 354, 356, 1399, 1392, 1393, 1394), (15, 17, 19, 18), (164, 165, 167, 166), (1413, 701, 702, 1414), (1880, 1164, 1198, 1910), (65, 68, 66, 64), (1523, 811, 801, 1514), (1754, 1042, 1041, 1755), (132, 134, 130, 131), (1604, 890, 896, 1611), (1659, 947, 957, 1670), (1422, 709, 106, 105), (862, 866, 1578, 1571), (618, 615, 620, 619), (797, 771, 1482, 1508), (1304, 1303, 2003, 2004), (1207, 1211, 1923, 1920), (802, 809, 1521, 1516), (1626, 1713, 1001, 912), (1535, 826, 905, 1617), (1052, 1049, 1761, 1763), (1468, 754, 756, 1469), (1658, 946, 951, 1664), (1873, 570, 571, 1158), (1823, 1110, 1117, 1830), (1951, 1239, 1219, 1931), (991, 962, 1673, 1700), (1383, 1386, 1260, 1380), (1250, 1253, 1965, 1962), (896, 900, 1614, 1611), (346, 347, 349, 348), (1811, 1099, 1108, 1819), (1991, 1989, 1279, 1278), (294, 295, 297, 296), (1761, 1049, 1045, 1756), (2001, 1301, 1299, 1999), (1404, 690, 680, 1396), (981, 1001, 1713, 1693), (1857, 102, 103, 1146), (1939, 1226, 1223, 1935), (2050, 1338, 1349, 2061), (42, 43, 41, 40), (1142, 1172, 1882, 1854), (1111, 1110, 1823, 1822), (281, 283, 285, 284), (489, 491, 490, 488), (58, 59, 61, 60), (1652, 940, 937, 1645), (2020, 1309, 1311, 2022), (1605, 893, 891, 1603), (704, 705, 1419, 1416), (1440, 732, 737, 1444), (820, 865, 1577, 1530), (1702, 988, 964, 1677), (529, 531, 530, 528), (431, 433, 432, 430), (1820, 1109, 1124, 1833), (523, 520, 521, 522), (1917, 1976, 1269, 1204), (2039, 1327, 1325, 2037), (1582, 870, 873, 1585), (1196, 1208, 1918, 1906), (94, 95, 93, 92), (88, 89, 91, 90), (1511, 799, 798, 1512), (1720, 1005, 1004, 1721), (1857, 1146, 1153, 1863), (965, 975, 1687, 1678), (1346, 1331, 2042, 2058), (1273, 1274, 1978, 1977), (1937, 1225, 1224, 1936), (36, 37, 39, 38), (1191, 1199, 1912, 1903), (1880, 672, 673, 1164), (155, 1123, 1838, 154), (1379, 1380, 2092, 2091), (906, 886, 1599, 1618), (375, 378, 376, 374), (1297, 1381, 2093, 1997), (47, 49, 51, 50), (219, 222, 220, 218), (1002, 954, 1667, 1719), (1351, 1379, 2091, 2063), (2035, 1323, 1314, 2025), (2021, 1308, 1310, 2023), (1127, 1118, 1829, 1836), (377, 379, 381, 380), (722, 721, 1435, 1434), (1490, 776, 775, 1491), (1943, 1228, 1309, 2020), (458, 459, 461, 460), (9, 11, 10, 8), (277, 280, 278, 276), (2073, 24, 25, 1361), (1767, 1055, 1054, 1768), (1169, 1341, 2053, 1883), (363, 693, 1405, 362), (251, 254, 252, 250), (841, 849, 1565, 1554), (711, 720, 1433, 1425), (781, 777, 1489, 1496), (703, 704, 1416, 1415), (1727, 1745, 1031, 1013), (692, 691, 1407, 1406), (1778, 1066, 1071, 1782), (1633, 920, 913, 1624), (1934, 1222, 1227, 1938), (426, 428, 1680, 1694, 424), (2061, 1349, 1359, 2071), (1753, 1043, 1047, 1758), (2008, 2009, 1283, 1282), (911, 921, 1632, 1621), (1420, 712, 707, 1417), (360, 361, 359, 357), (497, 496, 499, 498), (1923, 1211, 1165, 1877), (653, 655, 654, 652), (1791, 1080, 1039, 1752), (167, 170, 168, 166), (352, 353, 351, 350), (1862, 1149, 1130, 1843), (316, 318, 315, 312), (1625, 915, 919, 1631), (118, 119, 117, 116), (158, 160, 156, 157), (1500, 790, 784, 1487), (1890, 1179, 1185, 1891), (1644, 1659, 325, 328, 330), (1543, 831, 841, 1554), (2019, 1293, 1291, 2017), (1300, 769, 1485, 2000), (913, 899, 1612, 1624), (1438, 727, 340, 339), (769, 762, 1475, 1485), (1607, 901, 904, 1608), (1796, 1078, 1134, 1847), (398, 399, 401, 400), (1817, 1105, 1106, 1818), (1569, 1575, 863, 857), (81, 80, 83, 82), (343, 345, 347, 346), (396, 397, 395, 393), (236, 238, 234, 235), (1263, 1262, 1981, 1979), (460, 461, 463, 462), (877, 874, 1586, 1589), (1863, 1153, 1157, 1869), (478, 479, 481, 480), (1816, 1104, 1105, 1817), (1758, 1047, 1050, 1762), (1710, 1695, 983, 997), (1318, 1320, 2033, 2030), (170, 171, 169, 168), (351, 353, 355, 354), (1432, 718, 288, 287), (1748, 1037, 1038, 1751), (1707, 995, 977, 1689), (504, 505, 507, 506), (1549, 840, 862, 1571), (776, 778, 779, 777, 775), (1869, 1157, 1166, 1876), (957, 970, 1682, 1670), (1458, 1730, 1020, 746), (184, 783, 784, 513, 511), (789, 792, 463, 461, 788), (1507, 795, 792, 1503), (1993, 1281, 748, 1461), (1366, 1357, 311, 309, 573, 1348, 1358, 1367, 1372, 1371), (1126, 1128, 1841, 1837), (463, 465, 464, 462), (1344, 1295, 1994, 2055), (1260, 1248, 1960, 1972), (512, 513, 515, 514), (344, 345, 343, 341), (1118, 1116, 1827, 1829), (1151, 1163, 1875, 1868), (1799, 1087, 1088, 1800), (292, 293, 291, 289), (685, 724, 1439, 1403), (1447, 729, 744, 1455), (22, 23, 21, 20), (809, 821, 1533, 1521), (855, 858, 605, 600, 848), (857, 863, 856, 845, 846), (562, 563, 565, 564), (840, 501, 499, 496, 866, 862), (254, 256, 253, 252), (151, 153, 155, 154), (794, 791, 1505, 1506), (255, 257, 259, 258), (1794, 1082, 1000, 1712), (630, 631, 629, 627), (643, 641, 640, 642), (1475, 762, 753, 1465), (1990, 1988, 1276, 1277), (549, 546, 547, 548), (1208, 1231, 1940, 1918), (1391, 698, 700, 1412), (245, 243, 907, 894, 889), (428, 429, 431, 430), (833, 838, 1552, 1546), (1326, 1335, 2046, 2036), (333, 335, 337, 336), (178, 179, 177, 175), (1400, 1394, 681, 688), (320, 321, 323, 322), (1959, 1247, 1259, 1971), (679, 1386, 2098, 1397), (539, 537, 933, 929, 883), (147, 150, 148, 146), (932, 334, 332, 329, 947, 931), (1366, 1371, 2083, 2077), (1969, 1968, 1255, 1257), (532, 534, 536, 538, 540, 542, 544, 1684, 1704, 625, 627, 629, 632, 634, 1625, 1631, 1636, 1649, 494, 497, 498, 500, 502, 180, 1549, 1571, 1578, 1592, 1641, 1648, 1666), (1728, 1017, 1033, 1743), (609, 606, 605, 608), (196, 197, 195, 194), (1716, 1723, 1722, 1720, 1721, 1741, 674, 1737, 1733, 1734, 1735, 1736), (1474, 764, 210, 209), (1608, 904, 915, 1625), (474, 475, 477, 476), (549, 548, 551, 550), (407, 410, 408, 406), (259, 932, 1643, 258), (419, 418, 421, 420), (1997, 1996, 1296, 1297), (1230, 1235, 1947, 1942), (810, 819, 1532, 1524), (900, 908, 1623, 1614), (112, 113, 115, 114), (752, 747, 1459, 1462), (993, 628, 626, 1029, 1010), (1927, 1214, 1215, 1928), (686, 687, 688, 681, 682, 683, 689, 360, 358, 355), (1873, 1158, 1192, 1904), (827, 834, 839, 846, 845, 838, 833, 828, 819, 810, 726, 720, 711, 708, 415, 413, 412, 410, 407, 405, 404, 401, 399, 397, 396, 394, 288, 718, 710, 705, 704, 703, 694, 691, 692, 1371, 1372, 1368, 1359, 1349, 1338, 1312, 1310, 1308, 597, 595, 593, 591, 589, 587, 585, 583, 581, 579, 577, 574, 573, 309, 308, 306, 303, 301, 300, 297, 1356, 1347, 1336, 1322, 1311, 1309, 1228, 1205, 1192, 1158, 571, 569, 567, 565, 563, 1078, 1057, 1040, 1029, 626, 623, 621, 617, 612, 607, 604, 1162, 1193, 1204, 1269, 1257, 1255, 1256, 1264, 1210, 1197, 1167, 657, 655, 653, 650, 649, 1313, 121, 119, 118, 115, 113, 111, 110, 108, 106, 709, 713, 721, 722, 740, 724, 685, 684, 678, 1369, 1360, 129, 127, 126, 1314, 1323, 1337, 1350, 1259, 1247, 1238, 1218, 1198, 1164, 673, 671, 1084, 1141, 1121, 1113, 1102, 1095, 1094, 1033, 1017, 994, 976, 441, 439, 437, 435, 433, 431, 429, 427, 425, 423, 421, 418, 417, 1058, 1035, 1012, 984, 968, 928, 921, 911, 620, 615, 614, 608, 605, 858, 817, 805, 773, 772, 766, 493, 491, 489, 487, 485, 483, 481, 479, 477, 475, 473, 470, 469, 852, 851, 847, 848, 600, 599, 646, 645, 642, 640, 639, 636, 635, 633, 631, 630, 628, 993, 972, 545, 543, 541, 539, 883, 866, 496, 495, 938, 926, 919, 915, 904, 901, 885, 867, 865, 820, 812, 519, 517, 515, 513, 784, 790, 774, 770, 767, 763, 760, 759, 738, 728, 207, 205, 204, 202, 199, 197, 196, 193, 191, 189, 188, 186, 184, 511, 509, 507, 505, 503, 501, 840, 181, 179, 178, 176, 173, 171, 170, 167, 165, 163, 162, 160, 158, 962, 991, 975, 965, 952, 933, 537, 535, 533, 531, 529, 527, 525, 522, 521, 1075, 1089, 1092, 561, 559, 557, 555, 553, 551, 548, 1231, 1208, 1196, 1163, 1151, 1091, 1088, 1087, 285, 283, 282, 280, 277, 275, 274, 271, 269, 267, 1090, 1085, 1077, 1070, 1069, 990, 971, 389, 387, 386, 384, 381, 379, 378, 375, 373, 371, 370, 746, 1020, 1019, 1016, 1014, 1015, 998, 686, 355, 353, 352, 349, 347, 345, 344, 342, 340, 727, 737, 732, 725, 719, 714, 706, 707, 712, 723, 693, 363, 361, 360, 689, 1003, 1280, 1202, 1188, 337, 335, 334, 932, 259, 257, 256, 254, 251, 249, 248, 245, 889, 876, 871, 868, 467, 465, 463, 792, 795, 807, 736, 233, 231, 230, 228, 225, 223, 222, 219, 217, 215, 214, 212, 210, 764, 765, 771, 797, 793, 788, 461, 459, 457, 455, 453, 451, 449, 447, 444, 443, 899, 913, 920, 927, 930, 907, 243, 241, 240, 238, 236, 966, 977, 995, 1018, 996, 979, 970, 957, 947, 329, 327, 326, 323, 321, 319, 318, 316, 314, 1125, 1130, 1149, 1171, 1199, 1191, 1178, 1174, 1175, 1187, 1183, 1176, 1177, 1190, 1200, 1219, 1239, 1339, 1340, 1328, 1324, 1325, 1327, 1334, 1343, 1353, 1354, 1332, 1330, 1320, 1318, 1315, 1316, 1281, 1333, 1317, 1319, 1321, 1331, 1346, 1355, 1362, 1370, 1381, 1297, 1296, 1294, 1298, 768, 761, 762, 769, 1300, 1299, 1301, 859, 849, 841, 831, 829, 823, 815, 804, 798, 799, 814, 806, 800, 803, 816, 824, 830, 835, 842, 850, 860, 1302, 1303, 1304, 924, 1306, 1305, 983, 1295, 1344, 1335, 1326, 1329, 1342, 1352, 1363, 1373, 1384, 1387, 1385, 1375, 1374, 1364, 1361, 25, 23, 22, 19, 17, 16, 13, 11, 9, 7, 5, 2, 1, 696, 697, 695, 1382, 1377, 1376, 1378, 1383, 1380, 1379, 1351, 1345, 1341, 1169, 1150, 1131, 1123, 155, 153, 152, 150, 147, 145, 144, 141, 139, 137, 136, 134, 132, 1248, 1260, 1386, 679, 680, 690, 717, 715, 716, 755, 785, 779, 778, 758, 757, 756, 754, 741, 77, 75, 74, 71, 69, 68, 65, 63, 61, 59, 57, 54, 53, 787, 782, 780, 775, 777, 781, 786, 791, 794, 808, 822, 836, 843, 853, 1181, 1184, 1185, 1179, 1180, 1182, 1282, 1283, 1284, 1115, 1112, 1116, 1118, 1127, 1129, 1138, 1148, 1155, 1160, 1173, 1161, 1159, 1156, 1147, 1128, 1126, 1119, 1117, 1110, 1111, 1114, 1286, 1285, 1287, 1050, 1047, 1043, 1045, 1049, 1052, 1056, 1059, 1060, 1068, 1073, 1074, 1067, 1061, 1054, 1055, 1051, 1044, 1041, 1042, 1046, 1048, 1288, 1289, 1290, 936, 1291, 1293, 873, 870, 869, 872, 874, 877, 879, 882, 884, 886, 906, 912, 1001, 981, 980, 973, 974, 978, 992, 1000, 1082, 1261, 392, 856, 863, 914, 887, 888, 880, 881, 878, 875, 864, 861, 854, 844, 837, 832, 821, 809, 802, 796, 801, 811, 818), (84, 85, 87, 86), (581, 583, 582, 580), (506, 507, 509, 508), (1989, 1990, 1277, 1279), (1410, 696, 1, 0), (538, 539, 541, 540), (1988, 1980, 1261, 1276), (1453, 76, 77, 741), (32, 33, 35, 34), (698, 1388, 1385, 1387, 699, 697, 696, 702, 701, 700), (100, 101, 99, 98), (282, 283, 281, 279), (2069, 1357, 1366, 2077), (675, 1832, 1122, 677), (303, 306, 304, 302), (422, 423, 425, 424), (1945, 1238, 1247, 1959), (946, 942, 944, 954, 953, 943, 941, 945), (325, 327, 329, 328), (1567, 854, 861, 1574), (1892, 1180, 1179, 1890), (1389, 1409, 697, 699), (317, 319, 321, 320), (230, 231, 229, 227), (419, 416, 417, 418), (2021, 596, 597, 1308), (307, 309, 311, 310), (10, 11, 13, 12), (1035, 1058, 1769, 1747), (1501, 786, 781, 1496), (633, 635, 634, 632), (1783, 50, 51, 1072), (1233, 1229, 1941, 1946), (2016, 1290, 1289, 2015), (1870, 1866, 1858, 1859, 1867), (434, 435, 437, 436), (71, 74, 72, 70), (1409, 1411, 695, 697), (2083, 1371, 692, 1406), (963, 969, 1676, 1675), (160, 162, 159, 156), (1870, 1885, 1173, 1160), (1584, 872, 869, 1583), (2034, 1322, 1336, 2048), (417, 1084, 671, 669, 667, 665, 663, 661, 659, 657, 1167, 1144, 1139, 1133, 1083, 1058), (500, 501, 503, 502), (593, 595, 594, 592), (256, 257, 255, 253), (445, 442, 443, 444), (1598, 889, 894, 1606), (1249, 1242, 1955, 1961), (74, 75, 73, 72), (314, 316, 312, 313), (221, 224, 226, 1418, 1423, 1430, 1436, 1440, 1444, 1438, 339, 338, 341, 343, 346, 348, 350, 351, 354, 1395, 1709, 1715, 1714, 1731, 1732, 1730, 1458, 367, 369, 372, 374, 376, 377, 380, 382, 383, 385, 388, 1683, 1699, 1781, 1786, 1789, 1798, 1802, 1805, 263, 265, 268, 270, 272, 273, 276, 278, 279, 281, 284, 1799, 1800, 1803, 1868, 1875, 1906, 1918, 1940, 549, 550, 552, 554, 556, 558, 560, 562, 564, 566, 568, 570, 1873, 1904, 1916, 1943, 582, 584, 586, 588, 590, 592, 594, 596, 2021, 2023, 2024, 2050, 2061, 2071, 2081, 2084, 2078, 2070, 2060, 572, 575, 576, 578, 580, 2022, 2034, 2048, 298, 299, 302, 304, 305, 307, 310, 2069, 2077, 2083, 1406, 1407, 1408, 1415, 1416, 1419, 1424, 398, 400, 402, 403, 406, 408, 409, 411, 414, 1421, 1425, 1433, 1441, 1524, 1532, 1540, 1546, 1552, 1562, 1570, 1575, 1569, 1561, 1551, 1545, 1539, 1531, 1523, 1514, 1509, 1516, 1521, 1533, 1544, 1548, 1555, 1567, 1574, 1576, 1588, 1591, 1594, 1595, 1600, 1601, 1627, 1626, 1618, 1599, 1597, 1593, 1590, 1589, 1586, 1584, 1583, 1582, 1585, 2019, 2017, 2018, 1651, 1650, 2016, 2015, 2014, 1760, 1759, 1754, 1755, 1757, 1764, 1767, 1768, 1773, 1780, 1785, 1794, 1793, 1784, 1779, 1772, 1771, 1766, 1763, 1761, 1756, 1753, 1758, 1762, 2013, 1568, 1556, 1550, 1534, 1522, 1506, 1505, 1501, 1496, 1489, 1492, 1499, 1467, 1428, 76, 1453, 1468, 1469, 1470, 1472, 1493, 1490, 1491, 1497, 1498, 1502, 52, 55, 56, 58, 60, 62, 64, 66, 67, 70, 1427, 1431, 1404, 1396, 1402, 1403, 1439, 1452, 1434, 1435, 1426, 1422, 105, 104, 107, 109, 112, 114, 116, 117, 120, 2026, 648, 651, 652, 654, 656, 658, 660, 662, 664, 666, 668, 670, 1795, 416, 419, 420, 422, 424, 1694, 1724, 1747, 1769, 1792, 1845, 1851, 1856, 1878, 1909, 1921, 1973, 1967, 1968, 1969, 1976, 1917, 1905, 1874, 603, 602, 611, 613, 616, 622, 624, 625, 1704, 1726, 1740, 1750, 1770, 1796, 1847, 1804, 1801, 1788, 520, 523, 524, 526, 528, 530, 532, 1666, 1678, 1687, 1700, 1673, 157, 156, 159, 161, 164, 166, 168, 169, 172, 174, 175, 177, 180, 502, 504, 506, 508, 510, 512, 514, 516, 518, 1520, 1530, 1577, 1579, 1596, 1607, 1608, 1625, 634, 637, 638, 641, 643, 644, 647, 598, 601, 606, 609, 610, 618, 619, 1621, 1632, 1639, 1680, 428, 430, 432, 434, 436, 438, 440, 1688, 1706, 1728, 1743, 1806, 1807, 1814, 1828, 1835, 672, 1880, 1910, 1926, 133, 135, 138, 140, 142, 143, 146, 148, 149, 151, 154, 1838, 1842, 1861, 1883, 2053, 2057, 2063, 2091, 2092, 1972, 1960, 131, 1945, 1959, 1971, 2062, 2049, 2035, 2025, 123, 125, 128, 2072, 2080, 1397, 2098, 2095, 2090, 2088, 2089, 2094, 1411, 1409, 1389, 1390, 2099, 1391, 1412, 1413, 1414, 1410, 0, 3, 4, 6, 8, 10, 12, 14, 15, 18, 20, 21, 24, 2073, 2076, 2086, 2087, 2096, 2085, 2075, 2064, 2054, 2040, 2036, 2046, 2055, 1994, 1695, 2005, 2006, 1637, 1635, 1638, 2004, 2003, 2002, 1572, 1564, 1553, 1547, 1541, 1537, 1528, 1517, 1510, 1519, 1511, 1512, 1518, 1529, 1538, 1542, 1543, 1554, 1565, 1573, 2001, 1999, 2000, 1485, 1475, 1465, 1462, 1459, 1454, 1451, 1445, 1448, 1457, 1460, 1450, 1449, 1446, 1447, 1455, 1456, 1463, 1464, 1476, 1486, 1998, 1995, 1996, 1997, 2093, 2082, 2074, 2067, 2058, 2042, 2032, 2031, 2027, 2045, 1993, 2028, 2029, 2030, 2033, 2043, 2044, 2065, 2066, 2056, 2047, 2039, 2037, 2038, 2041, 2052, 2051, 1951, 1931, 1911, 1902, 1894, 1886, 1898, 1900, 1899, 1887, 1888, 1895, 1903, 1912, 1884, 1862, 1843, 1839, 313, 312, 315, 317, 320, 322, 324, 325, 1659, 1670, 1682, 1690, 1708, 1729, 1707, 1689, 1679, 235, 234, 237, 239, 242, 244, 246, 247, 250, 252, 253, 255, 258, 1643, 1644, 330, 331, 333, 336, 1913, 1716, 1399, 356, 357, 359, 362, 1405, 1429, 229, 232, 1442, 1515, 1507, 1503, 464, 466, 1580, 1581, 1587, 1598, 1606, 1619, 1642, 1640, 1633, 1624, 1612, 442, 445, 446, 448, 450, 452, 1513, 1525, 1566, 1563, 1557, 1558, 1559, 1560, 468, 471, 472, 474, 476, 478, 480, 1471, 1473, 1479, 1480, 1484, 1500, 1487, 1488, 183, 182, 185, 187, 190, 192, 194, 195, 198, 200, 201, 203, 206, 1437, 1443, 1466, 484, 486, 488, 490, 492, 1477, 1481, 1483, 1482, 1478, 1474, 209, 208, 211, 213, 216, 218, 220), (881, 880, 1595, 1594), (816, 803, 1517, 1528), (1563, 855, 848, 1557), (1933, 1220, 1181, 1889), (1740, 1029, 1040, 1750), (760, 763, 1473, 1471), (1188, 1202, 1189, 1183, 1187), (1334, 1327, 2039, 2047), (1152, 1135, 1846, 1864), (323, 326, 324, 322), (530, 531, 533, 532), (602, 607, 612, 611), (342, 344, 341, 338), (1178, 1191, 1903, 1895), (1635, 922, 924, 1638), (1722, 1006, 1005, 1720), (857, 846, 1561, 1569), (1483, 773, 805, 1513), (990, 1069, 1781, 1699), (2007, 1307, 1305, 2005), (1067, 1074, 1785, 1780), (740, 722, 1434, 1452), (829, 831, 1543, 1542), (1373, 1363, 2075, 2085), (1795, 1084, 417, 416), (1038, 1065, 1777, 1751), (1081, 1073, 1784, 1793), (266, 267, 265, 263), (1310, 1312, 2024, 2023), (937, 940, 949, 955, 961, 967, 974, 973, 969, 963, 956, 948, 939, 934, 935, 1292, 1291, 936), (1828, 1113, 1121, 1835), (372, 373, 375, 374), (731, 739, 745, 747, 752, 753, 762, 761, 750, 751, 743, 744, 729, 730, 733, 735, 748, 1281, 1316, 1280, 1003, 1021, 1023, 1024, 1022, 1025, 676, 677, 1122, 1143, 1170, 1201, 1206, 1209, 1213, 1271, 1275, 1278, 1279, 1277, 1276, 1261, 1266, 1265, 1262, 1263, 1274, 1273, 1272, 1254, 1251, 1245, 1241, 1237, 1232, 1227, 1222, 1221, 1224, 1225, 1229, 1233, 1240, 1242, 1244, 1234, 1235, 1230, 1184, 1181, 1220, 1223, 1226, 1236, 1194, 1195, 1246, 1217, 1216, 1215, 1214, 1212, 1166, 1157, 1153, 1146, 103, 101, 100, 97, 95, 94, 91, 89, 87, 85, 83, 80, 1186, 1168, 1154, 1145, 1136, 1137, 1132, 1135, 1152, 1165, 1211, 1207, 1203, 1172, 1142, 1124, 1109, 1108, 1099, 1096, 1097, 1098, 1100, 1101, 1106, 1105, 1104, 1103, 1086, 1079, 1072, 51, 49, 48, 45, 43, 42, 39, 37, 35, 33, 31, 28, 1076, 1071, 1066, 1064, 1062, 1063, 1065, 1038, 1037, 1030, 1011, 997, 983, 1305, 1307, 987, 986, 985, 982, 960, 959, 951, 946, 945, 950, 958, 964, 988, 989, 999, 1013, 1031, 1032, 1036, 1039, 1080, 1034, 1026, 1027, 1028, 1004, 1005, 1006, 1007, 1008, 1009, 953, 954, 1002, 910, 903, 895, 892, 897, 898, 909, 916, 918, 923, 925, 1306, 924, 922, 917, 908, 900, 896, 890, 891, 893, 902, 905, 826, 814, 799, 813, 825, 749, 742, 734), (1526, 814, 826, 1535), (265, 267, 269, 268), (193, 196, 194, 192), (1775, 1062, 1064, 1776), (1987, 1991, 1278, 1275), (394, 396, 393, 390), (561, 563, 562, 560), (675, 677, 676, 674), (1755, 1041, 1044, 1757), (1971, 1259, 1350, 2062), (1612, 899, 443, 442), (1341, 1345, 2057, 2053), (124, 121, 1313, 1314, 126), (181, 840, 1549, 180), (1901, 1899, 1900, 1913, 336), (952, 965, 1678, 1666), (2060, 1348, 573, 572), (477, 479, 478, 476), (1781, 1069, 1070, 1786), (604, 607, 602, 603), (770, 774, 1484, 1480), (1165, 1152, 1864, 1877), (1974, 1987, 1275, 1271), (925, 923, 1634, 1637), (1192, 1205, 1916, 1904), (30, 31, 33, 32), (1517, 803, 800, 1510), (651, 648, 649, 650), (404, 405, 403, 402), (1743, 1033, 1094, 1806), (1928, 1215, 1216, 1929), (274, 275, 273, 272), (1510, 800, 806, 1519), (1731, 1714, 1014, 1016), (1369, 678, 1398, 2080), (601, 598, 599, 600), (2096, 1384, 1373, 2085), (134, 136, 133, 130), (1992, 1913, 1202, 1280), (1036, 1032, 1744, 1749), (1908, 1195, 79, 78), (1398, 1402, 1396, 1397, 2080), (725, 732, 1440, 1436), (909, 898, 1613, 1622), (62, 63, 65, 64), (91, 94, 92, 90), (1291, 1292, 2018, 2017), (1769, 1058, 1083, 1792), (1907, 1194, 1236, 1950), (1073, 1068, 1779, 1784), (1657, 945, 941, 1655), (1876, 1166, 1212, 1925), (1556, 1568, 853, 843), (1393, 1392, 683, 682), (1793, 1872, 1161, 1081), (1130, 1125, 1839, 1843), (1597, 884, 882, 1593), (1428, 1427, 70, 72, 73, 76), (955, 949, 1660, 1668), (1556, 843, 836, 1550), (1548, 837, 844, 1555), (448, 449, 451, 450), (1684, 972, 993, 1704), (1251, 1254, 1966, 1963), (1088, 1091, 1803, 1800), (1821, 1112, 1115, 1825), (886, 884, 1597, 1599), (248, 249, 247, 246), (1723, 1007, 1006, 1722), (1171, 1149, 1862, 1884), (1131, 1150, 1861, 1842), (1163, 1196, 1906, 1875), (575, 574, 577, 576), (1838, 1123, 1131, 1842), (1806, 1094, 1095, 1807), (651, 650, 653, 652), (1503, 1494, 1495, 1504, 1508, 1482, 1483, 1513, 452, 454, 456, 458, 460, 462, 464), (2090, 1378, 1376, 2088), (1561, 846, 839, 1551), (763, 767, 1479, 1473), (660, 661, 663, 662), (295, 293, 292, 290, 288, 394, 392, 1261, 746, 370, 368, 366, 1053, 1120, 1107, 1093, 1090, 267, 266, 264, 262, 1140, 1258, 1243, 1231, 548, 547, 1365, 1356, 297), (666, 667, 669, 668), (1679, 966, 236, 235), (1390, 1389, 699, 1387), (135, 137, 139, 138), (1664, 951, 959, 1671), (1826, 1114, 1111, 1822), (1929, 1216, 1217, 1930), (1687, 975, 991, 1700), (480, 481, 483, 482), (979, 996, 1708, 1690), (716, 715, 1427, 1428), (1733, 1737, 1025, 1022), (1705, 1712, 1000, 992), (1446, 730, 729, 1447), (993, 1010, 1726, 1704), (425, 427, 426, 424), (386, 387, 385, 383), (247, 249, 251, 250), (916, 909, 1622, 1628), (1878, 1856, 1144, 1167), (1719, 1620, 910, 1002), (1265, 1266, 1983, 1982), (2075, 1363, 1352, 2064), (1551, 839, 834, 1545), (1544, 1533, 821, 832), (1168, 1186, 1897, 1879), (1645, 937, 936, 1650), (1815, 1103, 1104, 1816), (1856, 1851, 1139, 1144), (141, 144, 142, 140), (1586, 874, 872, 1584), (1953, 1243, 1258, 1970), (503, 505, 504, 502), (1603, 891, 890, 1604), (1085, 1090, 1802, 1798), (577, 579, 578, 576), (222, 223, 221, 220), (202, 204, 201, 200), (1849, 1136, 1145, 1855), (1292, 935, 1651, 2018), (1143, 1122, 1832, 1853), (1513, 805, 817, 1525), (1730, 1732, 1019, 1020), (1724, 1012, 1035, 1747), (35, 37, 36, 34), (124, 126, 123, 122), (788, 793, 1504, 1495), (724, 740, 1452, 1439), (1450, 1461, 748, 735), (617, 621, 616, 613), (1925, 1212, 1214, 1927), (437, 439, 438, 436), (1634, 923, 918, 1629), (606, 601, 600, 605), (457, 459, 458, 456), (928, 968, 1680, 1639), (1656, 944, 942, 1654), (2031, 1319, 1317, 2027), (162, 163, 161, 159), (2084, 1372, 1367, 2078), (1133, 1139, 1851, 1845), (992, 978, 1691, 1705), (1898, 1183, 1189, 1900), (1655, 941, 943, 1653), (1324, 1328, 2041, 2038), (985, 986, 1698, 1697), (1701, 987, 1307, 2007), (834, 827, 1539, 1545), (447, 449, 448, 446), (1522, 808, 794, 1506), (1450, 735, 733, 1449), (864, 875, 1588, 1576), (970, 979, 1690, 1682), (214, 215, 213, 211), (1298, 1294, 1995, 1998), (1725, 1011, 1030, 1742), (2071, 1359, 1368, 2081), (1760, 1048, 1046, 1759), (1209, 1206, 1919, 1922), (2099, 1388, 698, 1391), (121, 124, 122, 120), (73, 75, 77, 76), (917, 922, 1635, 1630), (6, 7, 9, 8), (129, 1360, 2072, 128), (772, 773, 1483, 1481), (871, 876, 1587, 1581), (1858, 1148, 1138, 1850), (452, 453, 455, 454), (744, 743, 1456, 1455), (1572, 2002, 1302, 860), (212, 214, 211, 208), (1213, 1209, 1922, 1924), (203, 205, 207, 206), (1160, 1155, 1866, 1870), (1539, 827, 818, 1531), (933, 952, 1666, 1648), (29, 26, 27, 28), (1261, 1082, 1074, 1073, 1081, 1161, 1173, 1270, 1253, 1250, 1244, 1242, 1249, 1252, 1268, 1267, 1266), (1463, 751, 750, 1464), (1141, 1084, 1795, 1860), (717, 690, 1404, 1431), (578, 579, 581, 580), (1579, 867, 885, 1596), (1835, 1121, 1141, 1860), (801, 796, 1509, 1514), (1129, 1127, 1836, 1840), (130, 133, 1926, 1945, 131), (647, 644, 645, 646), (664, 665, 667, 666), (78, 81, 1897, 1907, 1908), (1051, 1055, 1767, 1764), (1710, 997, 1011, 1725), (152, 153, 151, 149), (516, 517, 519, 518), (536, 537, 539, 538), (308, 309, 307, 305), (150, 152, 149, 148), (1390, 1387, 1384, 2096), (1345, 1351, 2063, 2057), (1268, 1252, 1964, 1985), (1714, 1715, 1015, 1014), (1788, 1075, 521, 520), (958, 950, 1663, 1669), (2066, 1353, 1343, 2056), (1477, 766, 772, 1481), (1520, 812, 820, 1530), (1194, 1186, 80, 79, 1195), (1219, 1200, 1911, 1931), (1262, 1265, 1982, 1981), (30, 32, 34, 36, 38, 40, 41, 44, 1775, 1776, 1778, 1782, 1787), (445, 444, 447, 446), (1560, 852, 469, 468), (1956, 1962, 1961, 1955, 1948), (1525, 817, 858, 1566), (657, 659, 658, 656), (887, 914, 1627, 1601), (510, 511, 513, 512), (2095, 1383, 1378, 2090), (1819, 1108, 1109, 1820), (1844, 1132, 1137, 1848), (1614, 1623, 1630, 1635, 1637, 1634, 1629, 1628, 1622, 1613, 1610, 1602, 1609, 1615, 1620, 1719, 1667, 1656, 1654, 1658, 1664, 1671, 1672, 1696, 1697, 1698, 1701, 2007, 2005, 1695, 1710, 1725, 1742, 1748, 1751, 1777, 1774, 1775, 44, 46, 47, 50, 1783, 1790, 1797, 1815, 1816, 1817, 1818, 1812, 1813, 1809, 1810, 26, 29, 30, 1787, 1808, 1811, 1819, 1820, 1833, 1854, 1882, 1915, 1920, 1923, 1877, 1864, 1846, 1844, 1848, 1849, 1855, 1865, 1879, 1897, 81, 82, 84, 86, 88, 90, 92, 93, 96, 98, 99, 102, 1857, 1863, 1869, 1876, 1925, 1927, 1928, 1929, 1930, 1958, 1908, 1907, 1950, 1939, 1935, 1933, 1889, 1568, 2013, 2011, 2012, 1826, 1822, 1823, 1830, 1831, 1837, 1841, 1859, 1858, 1850, 1840, 1836, 1829, 1827, 1821, 1825, 2010, 2009, 2008, 1893, 1892, 1890, 1891, 1896, 1942, 1947, 1948, 1955, 1952, 1946, 1941, 1937, 1936, 1932, 1934, 1938, 1944, 1949, 1954, 1957, 1963, 1966, 1975, 1977, 1978, 1979, 1981, 1982, 1983, 1984, 1985, 1964, 1961, 1962, 1965, 1986, 1885, 1870, 1867, 1871, 1872, 1793, 1794, 1712, 1705, 1691, 1685, 1681, 1674, 1668, 1660, 1652, 1645, 1650, 1651, 1646, 1647, 1661, 1662, 1675, 1676, 1686, 1692, 1693, 1713, 1626, 1627, 1575, 1570, 391, 390, 393, 395, 398, 1424, 1432, 287, 286, 289, 291, 294, 296, 298, 2048, 2059, 2068, 2079, 546, 549, 1940, 1953, 1970, 1852, 261, 260, 263, 1805, 1824, 1834, 1765, 365, 364, 367, 1458, 1980, 1988, 1990, 1989, 1991, 1987, 1974, 1924, 1922, 1919, 1914, 1881, 1853, 1832, 675, 674, 1741, 1738, 1739, 1746, 1791, 1752, 1749, 1744, 1745, 1727, 1711, 1703, 1702, 1677, 1669, 1663, 1657, 1655, 1653, 1665, 1717, 1718, 1723, 1716, 1913, 1992, 2028, 1993, 1461, 1450, 1460, 1536, 1527, 1511, 1519, 1526, 1535, 1617, 1616, 1605, 1603, 1604, 1611), (1893, 2008, 1282, 1182), (1703, 989, 988, 1702), (1466, 759, 760, 1471), (960, 982, 1696, 1672), (1901, 1188, 1187, 1899), (1814, 1102, 1113, 1828), (2002, 2003, 1303, 1302), (1286, 1114, 1826, 2012), (1580, 466, 467, 868), (580, 582, 1943, 2020, 2022), (1405, 693, 723, 1429), (1354, 1353, 2066, 2065), (126, 127, 125, 123), (1627, 914, 863, 1575), (1587, 876, 889, 1598), (515, 517, 516, 514), (471, 468, 469, 470), (473, 475, 474, 472), (1120, 1053, 1765, 1834), (173, 176, 174, 172), (2024, 1312, 1338, 2050), (2082, 1370, 1362, 2074), (273, 275, 277, 276), (1847, 1134, 1092, 1804), (1295, 983, 1695, 1994), (1198, 1218, 1926, 1910), (1472, 758, 778, 1493), (1492, 779, 785, 1499), (13, 16, 14, 12), (768, 1298, 1998, 1486), (1382, 695, 1411, 2094), (82, 83, 85, 84), (2026, 1313, 649, 648), (1274, 1263, 1979, 1978), (956, 963, 1675, 1662), (1716, 1003, 689, 1399), (765, 764, 1474, 1478), (1578, 866, 883, 1592), (221, 223, 225, 224), (608, 614, 610, 609), (1782, 1071, 1076, 1787), (2097, 2099, 1390, 2096, 2087), (1602, 892, 895, 1609), (99, 101, 103, 102), (1428, 1467, 755, 716), (395, 397, 399, 398), (715, 717, 1431, 1427), (1606, 894, 907, 1619), (454, 455, 457, 456), (1850, 1138, 1129, 1840), (849, 859, 1573, 1565), (483, 485, 484, 482), (931, 947, 1659, 1644), (1649, 938, 495, 494), (1266, 1267, 1984, 1983), (366, 368, 364, 365), (1201, 1170, 1881, 1914), (1395, 1401, 687, 686), (1246, 1195, 1908, 1958), (28, 27, 1097, 1096, 1076), (1742, 1030, 1037, 1748), (1419, 705, 710, 1424), (791, 786, 1501, 1505), (942, 946, 1658, 1654), (358, 360, 357, 356), (1044, 1051, 1764, 1757), (1070, 1077, 1789, 1786), (1905, 1917, 1204, 1193), (242, 243, 245, 244), (1739, 1026, 1034, 1746), (654, 655, 657, 656), (2086, 1374, 1375, 2087), (575, 572, 573, 574), (1442, 736, 807, 1515), (1470, 757, 758, 1472), (233, 736, 1442, 232), (523, 522, 525, 524), (144, 145, 143, 142), (1328, 1340, 2052, 2041), (1536, 1460, 749, 825), (216, 217, 219, 218), (1145, 1154, 1865, 1855), (556, 557, 559, 558), (1684, 544, 545, 972), (1909, 1878, 1167, 1197), (845, 856, 1570, 1562), (1558, 847, 851, 1559), (1018, 995, 1707, 1729), (629, 631, 633, 632), (686, 998, 1709, 1395), (939, 948, 1661, 1647), (1773, 1061, 1067, 1780), (368, 370, 367, 364), (1449, 733, 730, 1446), (1616, 1617, 905, 902), (637, 634, 635, 636), (1874, 1162, 604, 603), (738, 759, 1466, 1443), (411, 413, 415, 414), (883, 929, 1641, 1592), (486, 487, 489, 488), (558, 559, 561, 560), (136, 137, 135, 133), (873, 1293, 2019, 1585), (1765, 1053, 366, 365), (567, 569, 568, 566), (186, 188, 185, 182), (1770, 1057, 1078, 1796), (421, 423, 422, 420), (1056, 1052, 1763, 1766), (311, 1357, 2069, 310), (830, 824, 1537, 1541), (1229, 1225, 1937, 1941), (349, 352, 350, 348), (825, 813, 1527, 1536), (176, 178, 175, 174), (97, 100, 98, 96), (1723, 1718, 1008, 1007), (702, 696, 1410, 1414), (1401, 1400, 688, 687), (432, 433, 435, 434), (1776, 1064, 1066, 1778), (2029, 1315, 1318, 2030), (110, 111, 109, 107), (385, 387, 389, 388), (950, 945, 1657, 1663), (2014, 2015, 1289, 1288), (115, 118, 116, 114), (370, 371, 369, 367), (588, 589, 591, 590), (1807, 1095, 1102, 1814), (1591, 878, 881, 1594), (29, 28, 31, 30), (1454, 745, 739, 1451), (1489, 777, 779, 1492), (1518, 804, 815, 1529), (935, 934, 1646, 1651), (19, 22, 20, 18), (199, 202, 200, 198), (851, 852, 1560, 1559), (1280, 1316, 2028, 1992), (926, 938, 1649, 1636), (190, 191, 193, 192), (1930, 1217, 1246, 1958), (1090, 1093, 1805, 1802), (694, 703, 1415, 1408), (1557, 848, 847, 1558), (1497, 780, 782, 1498), (1445, 731, 734, 1448), (552, 553, 555, 554), (1947, 1235, 1234, 1948), (2062, 1350, 1337, 2049), (1493, 778, 776, 1490), (2081, 1368, 1372, 2084), (499, 501, 500, 498), (1810, 1097, 27, 26), (1610, 897, 892, 1602), (1771, 1059, 1056, 1766), (45, 48, 46, 44), (1573, 859, 1301, 2001), (48, 49, 47, 46), (464, 465, 467, 466), (1453, 741, 754, 1468), (1865, 1154, 1168, 1879), (1547, 835, 830, 1541), (306, 308, 305, 304), (1465, 753, 752, 1462), (1688, 976, 994, 1706), (1986, 1270, 1173, 1885), (355, 358, 356, 354), (1760, 2014, 1288, 1048), (1502, 787, 53, 52), (828, 833, 1546, 1540), (1448, 734, 742, 1457), (109, 111, 113, 112), (143, 145, 147, 146), (401, 404, 402, 400), (1960, 1248, 132, 131), (850, 842, 1553, 1564), (1396, 680, 679, 1397), (2076, 1364, 1374, 2086), (1553, 842, 835, 1547), (1231, 1243, 1953, 1940), (1174, 1178, 1895, 1888), (1342, 1329, 2040, 2054), (438, 439, 441, 440), (1316, 1315, 2029, 2028), (1063, 1062, 1775, 1774), (1932, 1221, 1222, 1934), (1170, 1143, 1853, 1881), (1305, 1306, 2006, 2005), (707, 706, 1418, 1417), (961, 955, 1668, 1674), (451, 453, 452, 450), (412, 413, 411, 409), (807, 795, 1507, 1515), (1285, 1286, 2012, 2011), (1074, 1082, 1794, 1785), (1421, 708, 711, 1425), (912, 906, 1618, 1626), (1520, 518, 519, 812), (125, 127, 129, 128), (921, 928, 1639, 1632), (1792, 1083, 1133, 1845), (288, 290, 286, 287), (1491, 775, 780, 1497), (1871, 1159, 1161, 1872), (1891, 1185, 1184, 1896), (1467, 1499, 785, 755), (490, 491, 493, 492), (1916, 1205, 1228, 1943), (1137, 1136, 1849, 1848), (268, 269, 271, 270), (1827, 1116, 1112, 1821), (2022, 1311, 1322, 2034), (628, 630, 627, 625), (1314, 1313, 2026, 2025), (1595, 880, 888, 1600), (93, 95, 97, 96), (1756, 1045, 1043, 1753), (1093, 1107, 1824, 1805), (1054, 1061, 1773, 1768), (1717, 1009, 1008, 1718), (184, 186, 182, 183), (1482, 771, 765, 1478), (123, 2025, 2026, 120, 122), (1412, 700, 701, 1413), (264, 266, 263, 260), (285, 1087, 1799, 284), (299, 301, 303, 302), (1944, 1232, 1237, 1949), (1811, 1808, 1096, 1099), (1833, 1124, 1142, 1854), (2074, 1362, 1355, 2067), (641, 638, 639, 640), (948, 956, 1662, 1661), (542, 543, 545, 544), (1227, 1232, 1944, 1938), (813, 799, 1511, 1527), (1629, 918, 916, 1628), (968, 984, 1694, 1680), (1098, 1097, 1810, 1809), (1902, 1190, 1177, 1894), (1935, 1223, 1220, 1933), (2078, 1367, 1358, 2070), (1433, 720, 726, 1441), (329, 332, 330, 328), (1681, 967, 961, 1674), (188, 189, 187, 185), (1458, 746, 1261, 1980), (555, 557, 556, 554), (818, 811, 1523, 1531), (1846, 1135, 1132, 1844), (108, 110, 107, 104), (1206, 1201, 1914, 1919), (87, 89, 88, 86), (378, 379, 377, 376), (1469, 756, 757, 1470), (750, 761, 1476, 1464), (1790, 1079, 1086, 1797), (1996, 1995, 1294, 1296), (389, 971, 1683, 388), (290, 292, 289, 286), (1331, 1321, 2032, 2042), (1685, 974, 967, 1681), (875, 878, 1591, 1588), (1245, 1251, 1963, 1957), (1609, 895, 903, 1615), (584, 585, 587, 586), (888, 887, 1601, 1600), (1574, 861, 864, 1576), (1861, 1150, 1169, 1883), (726, 810, 1524, 1441), (67, 69, 71, 70), (1548, 1544, 832, 837), (1027, 1026, 1739, 1738), (646, 599, 598, 647), (61, 63, 62, 60), (784, 783, 1488, 1487), (1643, 932, 931, 1644), (1555, 844, 854, 1567), (161, 163, 165, 164), (2043, 1330, 1332, 2044), (2048, 1336, 1347, 2059), (620, 911, 1621, 619), (1721, 1004, 1028, 1741), (1476, 761, 768, 1486), (616, 621, 623, 622), (1967, 1973, 1264, 1256), (1830, 1117, 1119, 1831), (1653, 943, 953, 1665), (1772, 1060, 1059, 1771), (669, 671, 670, 668), (719, 725, 1436, 1430), (1726, 1010, 1029, 1740), (1236, 1226, 1939, 1950), (2092, 1380, 1260, 1972), (1343, 1334, 2047, 2056), (1237, 1241, 1954, 1949), (1386, 1383, 2095, 2098), (1688, 440, 441, 976), (1394, 1393, 682, 681), (1797, 1086, 1103, 1815), (326, 327, 325, 324), (225, 228, 226, 224), (381, 384, 382, 380), (2049, 1337, 1323, 2035), (1671, 959, 960, 1672), (1570, 856, 392, 391), (792, 789, 1494, 1503), (1613, 898, 897, 1610), (1538, 823, 829, 1542), (1241, 1245, 1957, 1954), (1640, 927, 920, 1633), (1593, 882, 879, 1590), (1306, 925, 1637, 2006), (1437, 728, 738, 1443), (1420, 1417, 1418, 226, 227, 229, 1429), (714, 719, 1430, 1423), (2059, 1347, 1356, 2068), (1897, 1186, 1194, 1907), (710, 718, 1432, 1424), (969, 973, 1686, 1676), (860, 850, 1564, 1572), (879, 877, 1589, 1590), (532, 533, 535, 534), (415, 708, 1421, 414), (262, 264, 260, 261), (1694, 984, 1012, 1724), (1841, 1128, 1147, 1859), (1355, 1346, 2058, 2067), (1253, 1270, 1986, 1965), (1200, 1190, 1902, 1911), (340, 342, 338, 339), (2097, 1385, 1388, 2099), (1519, 806, 814, 1526), (384, 386, 383, 382), (1623, 908, 917, 1630), (535, 537, 536, 534), (977, 966, 1679, 1689), (2033, 1320, 1330, 2043), (55, 54, 57, 56), (2051, 1339, 1239, 1951), (138, 139, 141, 140), (169, 171, 173, 172), (924, 1304, 2004, 1638), (392, 394, 390, 391), (1258, 1140, 1852, 1970), (300, 301, 299, 298), (1783, 1072, 1079, 1790), (526, 527, 529, 528), (497, 494, 495, 496), (934, 939, 1647, 1646), (337, 1188, 1901, 336), (2044, 1332, 1354, 2065), (986, 987, 1701, 1698), (636, 639, 638, 637), (2089, 1377, 1382, 2094), (1852, 1140, 262, 261), (1673, 962, 158, 157), (684, 685, 1403, 1402), (1745, 1744, 1032, 1031), (618, 610, 614, 615), (590, 591, 593, 592), (1065, 1063, 1774, 1777), (334, 335, 333, 331), (1886, 1176, 1183, 1898), (672, 1835, 1860, 1795, 670), (1254, 1272, 1975, 1966), (1451, 739, 731, 1445), (1985, 1984, 1267, 1268), (1696, 982, 985, 1697), (658, 659, 661, 660), (1683, 971, 990, 1699), (2032, 1321, 1319, 2031), (245, 248, 246, 244), (994, 1017, 1728, 1706), (594, 595, 597, 596), (742, 749, 1460, 1457), (4, 5, 7, 6), (774, 790, 1500, 1484), (2087, 1375, 1385, 2097), (195, 197, 199, 198), (1184, 1230, 1942, 1896), (1356, 1365, 2079, 2068), (999, 989, 1703, 1711), (1272, 1273, 1977, 1975), (1398, 678, 684, 1402), (1199, 1171, 1884, 1912), (737, 727, 1438, 1444), (1550, 836, 822, 1534), (1566, 858, 855, 1563), (1529, 815, 823, 1538), (41, 43, 45, 44), (81, 78, 79, 80), (582, 583, 585, 584), (1534, 822, 808, 1522), (280, 282, 279, 278), (228, 230, 227, 226), (1619, 907, 930, 1642), (1577, 865, 867, 1579), (359, 361, 363, 362), (1642, 930, 927, 1640), (1736, 1735, 1023, 1021), (177, 179, 181, 180), (978, 974, 1685, 1691), (410, 412, 409, 408), (1831, 1119, 1126, 1837), (1665, 953, 1009, 1717), (1804, 1092, 1089, 1801), (1392, 1399, 689, 683), (1466, 1471, 480, 482, 484), (1187, 1175, 1887, 1899), (471, 470, 473, 472), (2072, 1360, 1369, 2080), (1077, 1085, 1798, 1789), (1477, 492, 493, 766), (21, 23, 25, 24), (612, 617, 613, 611), (1034, 1080, 1791, 1746), (1737, 674, 676, 1025), (1812, 1101, 1100, 1813), (2064, 1352, 1342, 2054), (332, 334, 331, 330), (1715, 1709, 998, 1015), (743, 751, 1463, 1456), (782, 787, 1502, 1498), (691, 694, 1408, 1407), (964, 958, 1669, 1677), (229, 231, 233, 232), (204, 205, 203, 201), (1926, 1218, 1238, 1945), (1509, 796, 802, 1516), (1616, 902, 893, 1605), (509, 511, 510, 508), (39, 42, 40, 38), (271, 274, 272, 270), (1921, 1909, 1197, 1210), (1839, 1125, 314, 313), (1716, 1736, 1021, 1003), (1299, 1300, 2000, 1999), (525, 527, 526, 524), (1915, 1203, 1207, 1920), (551, 553, 552, 550), (1488, 783, 184, 183), (403, 405, 407, 406), (541, 543, 542, 540), (996, 1018, 1729, 1708), (1735, 1734, 1024, 1023), (1825, 1115, 1284, 2010), (297, 300, 298, 296), (238, 240, 237, 234), (798, 804, 1518, 1512), (663, 665, 664, 662), (1252, 1249, 1961, 1964), (213, 215, 217, 216), (318, 319, 317, 315), (723, 712, 1420, 1429), (2046, 1335, 1344, 2055), (2088, 1376, 1377, 2089), (1435, 721, 713, 1426), (1952, 1240, 1233, 1946), (564, 565, 567, 566), (747, 745, 1454, 1459), (3, 0, 1, 2), (1013, 999, 1711, 1727), (1824, 1107, 1120, 1834), (3, 2, 5, 4), (1955, 1242, 1240, 1952), (68, 69, 67, 66), (1050, 1287, 2013, 1762), (239, 241, 243, 242), (1976, 1969, 1257, 1269), (2027, 1317, 1333, 2045), (1155, 1148, 1858, 1866), (55, 52, 53, 54), (56, 57, 59, 58), (929, 933, 1648, 1641), (568, 569, 571, 570), (1156, 1159, 1871, 1867), (187, 189, 191, 190), (2040, 1329, 1326, 2036), (2079, 1365, 547, 546), (1580, 868, 871, 1581), (484, 485, 487, 486), (1650, 936, 1290, 2016)])
me_model.materials.append(mat_material)
me_model.use_remesh_preserve_volume = False
me_model.use_remesh_preserve_attributes = False
me_model.use_mirror_vertex_groups = False
me_model.update()

# ---- objects
ob_model = bpy.data.objects.new('Model', me_model)
ob_camera = bpy.data.objects.new('Camera', cam_camera)

# ---- transforms, parenting, visibility, modifiers, constraints
ob_model.location = (0.0, 0.0, 0.0)
ob_model.rotation_euler = (1.571, -0.0, 0.0)
ob_model.lineart.crease_threshold = 0.0
ob_camera.location = (7.481, -6.508, 5.344)
ob_camera.rotation_euler = (1.109, 0.01082, 0.8149)
ob_camera.lock_rotations_4d = False
ob_camera.empty_display_type = 'ARROWS'
ob_camera.color = (0.0, 0.0, 0.0, 0.0)
ob_camera.display_type = 'WIRE'
ob_camera.lineart.crease_threshold = 0.0

# ---- collection membership
col_collection_1.objects.link(ob_model)
col_collection_1.objects.link(ob_camera)

# ---- scene / render settings (as saved in the file)
scene.camera = ob_camera
scene.frame_start = 1; scene.frame_end = 250; scene.frame_set(1)
scene.render.engine = 'BLENDER_EEVEE_NEXT'
scene.render.resolution_percentage = 50
scene.render.dither_intensity = 0.0
scene.cycles.use_denoising = False
scene.cycles.samples = 10
scene.cycles.sampling_pattern = 'TABULATED_SOBOL'
scene.cycles.light_sampling_threshold = 0.0
scene.cycles.use_adaptive_sampling = False
scene.cycles.use_light_tree = False
scene.cycles.blur_glossy = 0.0
scene.cycles.pixel_filter_type = 'GAUSSIAN'
scene.cycles.sample_clamp_indirect = 0.0
scene.view_settings.view_transform = 'Raw'
bpy.context.view_layer.update()

# ---- added for rendering (the .blend has no usable light): sun
light_auto_sun = bpy.data.lights.new('AutoSun', 'SUN')
light_auto_sun.energy = 3.0
light_auto_sun.angle = 0.0523599
ob_auto_sun = bpy.data.objects.new('AutoSun', light_auto_sun)
scene.collection.objects.link(ob_auto_sun)
ob_auto_sun.rotation_euler = (0.872665, 0.174533, 0.523599)
bpy.context.view_layer.update()
